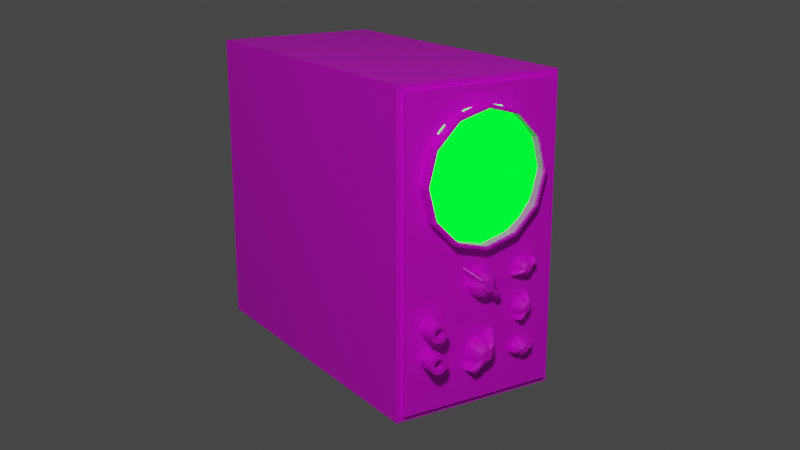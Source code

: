 # Source: scope.blend  (saved by Blender 3.1.7; exported with 4.5.12 LTS)
import bpy
from mathutils import Matrix  # noqa: F401  (used for matrix-valued properties, if any)

bpy.ops.wm.read_factory_settings(use_empty=True)
scene = bpy.context.scene
scene.name = 'Scene'

# ---- collections
col_collection = bpy.data.collections.new('Collection'); scene.collection.children.link(col_collection)
col_knob = bpy.data.collections.new('Knob'); scene.collection.children.link(col_knob)
col_plug = bpy.data.collections.new('Plug'); scene.collection.children.link(col_plug)

# ---- images (referenced by path relative to the original .blend; pixels are not part of the script)
import os
ASSET_DIR = os.environ.get("B2B_ASSET_DIR", "")  # directory of the original .blend (textures are referenced by path, not embedded)
HERE = os.path.dirname(os.path.abspath(__file__))  # packed textures are extracted next to this script under _unpacked/

def load_image(name, relpath, width, height, colorspace="sRGB"):
    """Load a texture the original file referenced (path relative to the .blend, or extracted next to this script)."""
    p = next((c for c in (os.path.join(HERE, relpath), os.path.join(ASSET_DIR, relpath)) if relpath and os.path.exists(c)), "")
    if p:
        img = bpy.data.images.load(p, check_existing=True)
        img.name = name
    else:  # same state as the original file: an image datablock whose file is absent (Cycles renders it pink)
        img = bpy.data.images.new(name, width, height)
        img.source = "FILE"
        img.filepath = "//" + (relpath or name)
    img.colorspace_settings.name = colorspace
    return img
img_scope_png = load_image('scope.png', 'scope.png', 1024, 1024, 'sRGB')
img_simple_lissajous_animation_ogv = load_image('Simple_Lissajous_Animation.ogv', '', 1024, 1024, 'sRGB')

# ---- materials (node trees are filled in below, after node groups)
mat_material_001 = bpy.data.materials.new('Material.001')
mat_material_002 = bpy.data.materials.new('Material.002')
mat_material_002.surface_render_method = 'BLENDED'
mat_material_002.blend_method = 'BLEND'

# ---- material node trees
mat_material_001.use_nodes = True; mat_material_001.node_tree.nodes.clear()
_N = mat_material_001.node_tree.nodes; _L = mat_material_001.node_tree.links
n0 = _N.new('ShaderNodeBsdfPrincipled'); n0.name = 'Principled BSDF'; n0.location = (10, 300)
n0.distribution = 'GGX'
n0.subsurface_method = 'RANDOM_WALK_SKIN'
n0.inputs[3].default_value = 1.45
n0.inputs[27].default_value = (0.0, 0.0, 0.0, 1.0)
n0.inputs[28].default_value = 1.0
n1 = _N.new('ShaderNodeOutputMaterial'); n1.name = 'Material Output'; n1.location = (300, 300)
n2 = _N.new('ShaderNodeTexImage'); n2.name = 'Image Texture'; n2.location = (-280, 280)
n2.image = img_scope_png
_L.new(n0.outputs[0], n1.inputs[0])
_L.new(n2.outputs[0], n0.inputs[0])
n1.is_active_output = True
mat_material_002.use_nodes = True; mat_material_002.node_tree.nodes.clear()
_N = mat_material_002.node_tree.nodes; _L = mat_material_002.node_tree.links
n0 = _N.new('ShaderNodeBsdfTransparent'); n0.name = 'Transparent BSDF'; n0.location = (-20, 227)
n1 = _N.new('ShaderNodeInvert'); n1.name = 'Invert'; n1.location = (719, 159)
n1.inputs[0].default_value = 0.0
n2 = _N.new('ShaderNodeOutputMaterial'); n2.name = 'Material Output'; n2.location = (1065, 270)
n3 = _N.new('ShaderNodeMixShader'); n3.name = 'Mix Shader'; n3.location = (842, 355)
n4 = _N.new('ShaderNodeValToRGB'); n4.name = 'ColorRamp'; n4.location = (377, 70)
n4.color_ramp.interpolation = 'CONSTANT'
while len(n4.color_ramp.elements) > 1: n4.color_ramp.elements.remove(n4.color_ramp.elements[-1])
n4.color_ramp.elements[0].position = 0.0; n4.color_ramp.elements[0].color = (0.0, 0.0, 0.0, 1.0)
_e = n4.color_ramp.elements.new(0.9182); _e.color = (1.0, 1.0, 1.0, 1.0)
n5 = _N.new('ShaderNodeEmission'); n5.name = 'Emission'; n5.location = (275, 376)
n5.inputs[0].default_value = (0.0, 1.0, 0.006099, 1.0)
n5.inputs[1].default_value = 5.0
n6 = _N.new('ShaderNodeTexImage'); n6.name = 'Image Texture'; n6.location = (-194, 58)
n6.image = img_simple_lissajous_animation_ogv
n6.extension = 'EXTEND'
_L.new(n0.outputs[0], n3.inputs[2])
_L.new(n6.outputs[0], n4.inputs[0])
_L.new(n4.outputs[0], n1.inputs[1])
_L.new(n1.outputs[0], n3.inputs[0])
_L.new(n3.outputs[0], n2.inputs[0])
_L.new(n5.outputs[0], n3.inputs[1])
n2.is_active_output = True

# ---- world
world_world = bpy.data.worlds.new('World'); scene.world = world_world
world_world.use_nodes = True; world_world.node_tree.nodes.clear()
_N = world_world.node_tree.nodes; _L = world_world.node_tree.links
n0 = _N.new('ShaderNodeOutputWorld'); n0.name = 'World Output'; n0.location = (300, 300)
n1 = _N.new('ShaderNodeBackground'); n1.name = 'Background'; n1.location = (10, 300)
n1.inputs[0].default_value = (0.05088, 0.05088, 0.05088, 1.0)
_L.new(n1.outputs[0], n0.inputs[0])
n0.is_active_output = True
world_world.color = (0.05088, 0.05088, 0.05088)
world_world.use_sun_shadow = False
world_world.sun_shadow_jitter_overblur = 0.0

# ---- cameras
cam_camera = bpy.data.cameras.new('Camera')
cam_camera.clip_end = 100.0
cam_camera.ortho_scale = 7.314

# ---- lights
light_light = bpy.data.lights.new('Light', 'POINT')
light_light.transmission_factor = 0.0
light_light.energy = 100.0
light_light.shadow_soft_size = 0.1
light_light.shadow_maximum_resolution = 0.006
light_light.use_absolute_resolution = True

# ---- meshes
me_cube_001 = bpy.data.meshes.new('Cube.001')
me_cube_001.from_pydata([(-0.09697, -0.2046, -0.1778), (-0.09697, -0.2046, 0.1778), (-0.09697, 0.2046, -0.1778), (-0.09697, 0.2046, 0.1778), (0.09697, -0.2046, -0.1778), (0.09697, -0.2046, 0.1778), (0.09697, 0.2046, -0.1778), (0.09697, 0.2046, 0.1778), (0.09895, -0.186, 0.1077), (0.1009, -0.188, 0.07983), (0.09895, -0.186, 0.05199), (0.06591, -0.1857, 0.1591), (0.07324, -0.1967, 0.1344), (0.07775, -0.2034, 0.1077), (0.07927, -0.2057, 0.07983), (0.07775, -0.2034, 0.05199), (0.07324, -0.1967, 0.02522), (0.06591, -0.1857, 0.0005563), (0.0454, -0.1967, 0.1591), (0.05045, -0.2089, 0.1344), (0.05355, -0.2164, 0.1077), (0.0546, -0.2189, 0.07983), (0.05355, -0.2164, 0.05199), (0.05045, -0.2089, 0.02522), (0.0454, -0.1967, 0.0005563), (0.02314, -0.2034, 0.1591), (0.02572, -0.2164, 0.1344), (0.0273, -0.2243, 0.1077), (0.02784, -0.227, 0.07983), (0.0273, -0.2243, 0.05199), (0.02572, -0.2164, 0.02522), (0.02314, -0.2034, 0.0005563), (6.124e-08, -0.2057, 0.1591), (6.55e-08, -0.2189, 0.1344), (5.274e-08, -0.227, 0.1077), (2.51e-08, -0.2298, 0.07983), (5.274e-08, -0.227, 0.05199), (4.636e-08, -0.2189, 0.02522), (5.699e-08, -0.2057, 0.0005563), (-0.02314, -0.2034, 0.1591), (-0.02572, -0.2164, 0.1344), (-0.0273, -0.2243, 0.1077), (-0.02784, -0.227, 0.07983), (-0.0273, -0.2243, 0.05199), (-0.02572, -0.2164, 0.02522), (-0.02314, -0.2034, 0.0005563), (-0.0454, -0.1967, 0.1591), (-0.05045, -0.2089, 0.1344), (-0.05355, -0.2164, 0.1077), (-0.0546, -0.2189, 0.07983), (-0.05355, -0.2164, 0.05199), (-0.05045, -0.2089, 0.02522), (-0.0454, -0.1967, 0.0005563), (-0.06591, -0.1857, 0.1591), (-0.07324, -0.1967, 0.1344), (-0.07775, -0.2034, 0.1077), (-0.07927, -0.2057, 0.07983), (-0.07775, -0.2034, 0.05199), (-0.07324, -0.1967, 0.02522), (-0.06591, -0.1857, 0.0005563), (-0.09895, -0.186, 0.1077), (-0.1009, -0.188, 0.07983), (-0.09895, -0.186, 0.05199), (-0.104, -0.2046, -0.1849), (-0.104, -0.2046, 0.1849), (-0.104, 0.2046, 0.1849), (-0.104, 0.2046, -0.1849), (0.104, 0.2046, -0.1849), (0.104, 0.2046, 0.1849), (0.104, -0.2046, 0.1849), (0.104, -0.2046, -0.1849), (-0.09697, -0.2092, -0.1778), (-0.09697, -0.2092, 0.1778), (-0.09697, 0.2092, 0.1778), (-0.09697, 0.2092, -0.1778), (0.09697, 0.2092, -0.1778), (0.09697, 0.2092, 0.1778), (0.09697, -0.2092, 0.1778), (0.09697, -0.2092, -0.1778), (-6.814e-11, -0.2018, 0.1587), (0.03993, -0.2018, 0.148), (0.06915, -0.2018, 0.1188), (0.07985, -0.2018, 0.07886), (0.06915, -0.2018, 0.03893), (0.03993, -0.2018, 0.009706), (-7.049e-09, -0.2018, -0.0009918), (-0.03993, -0.2018, 0.009706), (-0.06915, -0.2018, 0.03893), (-0.07985, -0.2018, 0.07886), (-0.06915, -0.2018, 0.1188), (-0.03993, -0.2018, 0.148), (0.03741, -0.2018, 0.1437), (-3.009e-10, -0.2018, 0.1537), (0.0648, -0.2018, 0.1163), (0.07482, -0.2018, 0.07886), (0.0648, -0.2018, 0.04145), (0.03741, -0.2018, 0.01406), (-6.738e-09, -0.2018, 0.004038), (-0.03741, -0.2018, 0.01406), (-0.0648, -0.2018, 0.04145), (-0.07482, -0.2018, 0.07886), (-0.0648, -0.2018, 0.1163), (-0.03741, -0.2018, 0.1437), (0.0378, -0.221, 0.1443), (-2.522e-10, -0.221, 0.1545), (0.06548, -0.221, 0.1167), (0.07561, -0.221, 0.07886), (0.06548, -0.221, 0.04105), (0.0378, -0.221, 0.01338), (-6.799e-09, -0.221, 0.003249), (-0.0378, -0.221, 0.01338), (-0.06548, -0.221, 0.04105), (-0.07561, -0.221, 0.07886), (-0.06548, -0.221, 0.1167), (-0.0378, -0.221, 0.1443), (0.03953, -0.221, 0.1473), (-1.168e-10, -0.221, 0.1579), (0.06847, -0.221, 0.1184), (0.07906, -0.221, 0.07886), (0.06847, -0.221, 0.03933), (0.03953, -0.221, 0.01039), (-6.988e-09, -0.221, -0.0002025), (-0.03953, -0.221, 0.01039), (-0.06847, -0.221, 0.03933), (-0.07906, -0.221, 0.07886), (-0.06847, -0.221, 0.1184), (-0.03953, -0.221, 0.1473), (0.03741, -0.221, 0.1437), (-3.009e-10, -0.221, 0.1537), (0.0648, -0.221, 0.1163), (0.07482, -0.221, 0.07886), (0.0648, -0.221, 0.04145), (0.03741, -0.221, 0.01406), (-6.738e-09, -0.221, 0.004038), (-0.03741, -0.221, 0.01406), (-0.0648, -0.221, 0.04145), (-0.07482, -0.221, 0.07886), (-0.0648, -0.221, 0.1163), (-0.03741, -0.221, 0.1437), (0.03993, -0.221, 0.148), (-6.814e-11, -0.221, 0.1587), (0.06915, -0.221, 0.1188), (0.07985, -0.221, 0.07886), (0.06915, -0.221, 0.03893), (0.03993, -0.221, 0.009706), (-7.049e-09, -0.221, -0.0009918), (-0.03993, -0.221, 0.009706), (-0.06915, -0.221, 0.03893), (-0.07985, -0.221, 0.07886), (-0.06915, -0.221, 0.1188), (-0.03993, -0.221, 0.148), (-1.168e-10, -0.2225, 0.1579), (-2.522e-10, -0.2225, 0.1545), (0.0378, -0.2225, 0.1443), (0.03953, -0.2225, 0.1473), (0.06548, -0.2225, 0.1167), (0.06847, -0.2225, 0.1184), (0.07561, -0.2225, 0.07886), (0.07906, -0.2225, 0.07886), (0.06548, -0.2225, 0.04105), (0.06847, -0.2225, 0.03933), (0.0378, -0.2225, 0.01338), (0.03953, -0.2225, 0.01039), (-6.799e-09, -0.2225, 0.003249), (-6.988e-09, -0.2225, -0.0002025), (-0.0378, -0.2225, 0.01338), (-0.03953, -0.2225, 0.01039), (-0.06548, -0.2225, 0.04105), (-0.06847, -0.2225, 0.03933), (-0.07561, -0.2225, 0.07886), (-0.07906, -0.2225, 0.07886), (-0.06548, -0.2225, 0.1167), (-0.06847, -0.2225, 0.1184), (-0.0378, -0.2225, 0.1443), (-0.03953, -0.2225, 0.1473), (0.01509, -0.2019, -0.03059), (0.005594, -0.2277, -0.03661), (0.01785, -0.2019, -0.03941), (0.00662, -0.2277, -0.03988), (0.01584, -0.2019, -0.04844), (0.005872, -0.2277, -0.04323), (0.009576, -0.2019, -0.05525), (0.003551, -0.2277, -0.04576), (0.0007498, -0.2019, -0.05802), (0.0002781, -0.2277, -0.04678), (-0.008277, -0.2019, -0.056), (-0.003069, -0.2277, -0.04604), (-0.01509, -0.2019, -0.04974), (-0.005594, -0.2277, -0.04371), (-0.01785, -0.2019, -0.04091), (-0.00662, -0.2277, -0.04044), (-0.01584, -0.2019, -0.03189), (-0.005872, -0.2277, -0.03709), (-0.009576, -0.2019, -0.02508), (-0.003551, -0.2277, -0.03457), (-0.0007498, -0.2019, -0.02231), (-0.0002781, -0.2277, -0.03354), (0.008277, -0.2019, -0.02433), (0.003069, -0.2277, -0.03429), (0.01504, -0.2084, -0.03061), (0.01359, -0.2161, -0.03154), (0.01139, -0.2228, -0.03293), (0.01348, -0.2228, -0.0396), (0.01608, -0.2161, -0.03949), (0.0178, -0.2084, -0.03942), (0.01196, -0.2228, -0.04641), (0.01427, -0.2161, -0.04762), (0.01579, -0.2084, -0.04842), (0.007232, -0.2228, -0.05156), (0.008627, -0.2161, -0.05375), (0.009549, -0.2084, -0.05521), (0.0005663, -0.2228, -0.05365), (0.0006755, -0.2161, -0.05625), (0.0007477, -0.2084, -0.05797), (-0.006251, -0.2228, -0.05212), (-0.007457, -0.2161, -0.05443), (-0.008254, -0.2084, -0.05595), (-0.01139, -0.2228, -0.04739), (-0.01359, -0.2161, -0.04879), (-0.01504, -0.2084, -0.04971), (-0.01348, -0.2228, -0.04073), (-0.01608, -0.2161, -0.04084), (-0.0178, -0.2084, -0.04091), (-0.01196, -0.2228, -0.03391), (-0.01427, -0.2161, -0.03271), (-0.01579, -0.2084, -0.03191), (-0.007232, -0.2228, -0.02877), (-0.008627, -0.2161, -0.02657), (-0.009549, -0.2084, -0.02512), (-0.0005663, -0.2228, -0.02668), (-0.0006755, -0.2161, -0.02408), (-0.0007477, -0.2084, -0.02236), (0.006251, -0.2228, -0.0282), (0.007457, -0.2161, -0.0259), (0.008254, -0.2084, -0.02437), (0.01183, -0.2268, -0.05337), (0.01416, -0.2268, -0.05085), (-0.008798, -0.2277, -0.03088), (-0.009984, -0.2277, -0.03217), (0.02028, -0.2228, -0.05406), (0.02182, -0.2161, -0.05457), (0.02343, -0.2084, -0.05544), (0.01555, -0.2228, -0.0592), (0.01618, -0.2161, -0.0607), (0.01719, -0.2084, -0.06223), (-0.01396, -0.2228, -0.02835), (-0.01908, -0.2161, -0.02383), (-0.02295, -0.2084, -0.02041), (-0.01294, -0.2228, -0.02724), (-0.01787, -0.2161, -0.02251), (-0.02161, -0.2084, -0.01895), (0.01044, -0.2019, -0.1351), (0.003872, -0.2277, -0.126), (0.001791, -0.2019, -0.1384), (0.0006641, -0.2277, -0.1272), (-0.007338, -0.2019, -0.1369), (-0.002721, -0.2277, -0.1266), (-0.0145, -0.2019, -0.131), (-0.005377, -0.2277, -0.1245), (-0.01778, -0.2019, -0.1224), (-0.006593, -0.2277, -0.1213), (-0.01629, -0.2019, -0.1133), (-0.006042, -0.2277, -0.1179), (-0.01044, -0.2019, -0.1061), (-0.003872, -0.2277, -0.1152), (-0.001791, -0.2019, -0.1028), (-0.0006642, -0.2277, -0.114), (0.007338, -0.2019, -0.1043), (0.002721, -0.2277, -0.1146), (0.0145, -0.2019, -0.1102), (0.005377, -0.2277, -0.1167), (0.01778, -0.2019, -0.1188), (0.006593, -0.2277, -0.1199), (0.01629, -0.2019, -0.1279), (0.006042, -0.2277, -0.1233), (0.01041, -0.2084, -0.1351), (0.009406, -0.2161, -0.1337), (0.007885, -0.2228, -0.1315), (0.001353, -0.2228, -0.134), (0.001613, -0.2161, -0.1366), (0.001786, -0.2084, -0.1383), (-0.005542, -0.2228, -0.1329), (-0.006611, -0.2161, -0.1353), (-0.007317, -0.2084, -0.1368), (-0.01095, -0.2228, -0.1285), (-0.01306, -0.2161, -0.13), (-0.01446, -0.2084, -0.131), (-0.01343, -0.2228, -0.1219), (-0.01602, -0.2161, -0.1222), (-0.01773, -0.2084, -0.1224), (-0.0123, -0.2228, -0.1151), (-0.01468, -0.2161, -0.114), (-0.01625, -0.2084, -0.1133), (-0.007885, -0.2228, -0.1096), (-0.009406, -0.2161, -0.1075), (-0.01041, -0.2084, -0.1061), (-0.001353, -0.2228, -0.1072), (-0.001614, -0.2161, -0.1046), (-0.001786, -0.2084, -0.1029), (0.005542, -0.2228, -0.1083), (0.006611, -0.2161, -0.1059), (0.007317, -0.2084, -0.1043), (0.01095, -0.2228, -0.1127), (0.01306, -0.2161, -0.1112), (0.01446, -0.2084, -0.1102), (0.01343, -0.2228, -0.1192), (0.01602, -0.2161, -0.119), (0.01773, -0.2084, -0.1188), (0.0123, -0.2228, -0.1261), (0.01468, -0.2161, -0.1272), (0.01625, -0.2084, -0.1279), (-0.0125, -0.2268, -0.1332), (-0.00984, -0.2268, -0.1353), (0.008749, -0.2277, -0.1113), (0.007392, -0.2277, -0.1102), (-0.01269, -0.2228, -0.1416), (-0.0131, -0.2161, -0.1432), (-0.01388, -0.2084, -0.1449), (-0.0181, -0.2228, -0.1372), (-0.01956, -0.2161, -0.1379), (-0.02103, -0.2084, -0.139), (0.01098, -0.2228, -0.106), (0.01519, -0.2161, -0.1006), (0.01838, -0.2084, -0.09653), (0.01214, -0.2228, -0.1069), (0.01657, -0.2161, -0.1017), (0.01992, -0.2084, -0.09778), (0.05529, -0.2068, -0.02087), (0.05678, -0.2228, -0.02766), (0.061, -0.2068, -0.02112), (0.0589, -0.2228, -0.02775), (0.06582, -0.2068, -0.0242), (0.06069, -0.2228, -0.02889), (0.06845, -0.2068, -0.02928), (0.06167, -0.2228, -0.03077), (0.0682, -0.2068, -0.03499), (0.06157, -0.2228, -0.03289), (0.06512, -0.2068, -0.03981), (0.06043, -0.2228, -0.03468), (0.06004, -0.2068, -0.04245), (0.05855, -0.2228, -0.03566), (0.05433, -0.2068, -0.04219), (0.05643, -0.2228, -0.03556), (0.04951, -0.2068, -0.03911), (0.05464, -0.2228, -0.03442), (0.04688, -0.2068, -0.03404), (0.05367, -0.2228, -0.03254), (0.04713, -0.2068, -0.02832), (0.05376, -0.2228, -0.03042), (0.05021, -0.2068, -0.0235), (0.0549, -0.2228, -0.02863), (0.05529, -0.2108, -0.0209), (0.05552, -0.2156, -0.02194), (0.05587, -0.2197, -0.02351), (0.06018, -0.2197, -0.0237), (0.06067, -0.2156, -0.02217), (0.06099, -0.2108, -0.02115), (0.06382, -0.2197, -0.02603), (0.06501, -0.2156, -0.02494), (0.0658, -0.2108, -0.02422), (0.06581, -0.2197, -0.02986), (0.06739, -0.2156, -0.02951), (0.06842, -0.2108, -0.02928), (0.06562, -0.2197, -0.03418), (0.06715, -0.2156, -0.03466), (0.06817, -0.2108, -0.03498), (0.0633, -0.2197, -0.03782), (0.06438, -0.2156, -0.039), (0.0651, -0.2108, -0.03979), (0.05946, -0.2197, -0.03981), (0.05981, -0.2156, -0.04138), (0.06004, -0.2108, -0.04242), (0.05515, -0.2197, -0.03961), (0.05466, -0.2156, -0.04115), (0.05434, -0.2108, -0.04216), (0.05151, -0.2197, -0.03729), (0.05032, -0.2156, -0.03837), (0.04954, -0.2108, -0.03909), (0.04952, -0.2197, -0.03345), (0.04795, -0.2156, -0.0338), (0.04691, -0.2108, -0.03403), (0.04971, -0.2197, -0.02914), (0.04818, -0.2156, -0.02865), (0.04716, -0.2108, -0.02833), (0.05204, -0.2197, -0.0255), (0.05095, -0.2156, -0.02431), (0.05023, -0.2108, -0.02353), (0.06784, -0.2222, -0.02757), (0.06686, -0.2222, -0.02569), (0.05042, -0.2228, -0.03481), (0.05092, -0.2228, -0.03577), (0.07002, -0.2197, -0.02281), (0.07064, -0.2156, -0.02202), (0.07149, -0.2108, -0.02127), (0.07201, -0.2197, -0.02664), (0.07302, -0.2156, -0.02659), (0.07412, -0.2108, -0.02633), (0.04785, -0.2197, -0.03727), (0.04415, -0.2156, -0.0393), (0.04134, -0.2108, -0.04082), (0.04742, -0.2197, -0.03645), (0.04364, -0.2156, -0.03832), (0.04077, -0.2108, -0.03974), (0.0666, -0.2068, -0.08529), (0.06098, -0.2228, -0.08121), (0.06216, -0.2068, -0.08889), (0.05933, -0.2228, -0.08254), (0.05651, -0.2068, -0.08979), (0.05724, -0.2228, -0.08287), (0.05117, -0.2068, -0.08774), (0.05526, -0.2228, -0.08211), (0.04757, -0.2068, -0.08329), (0.05392, -0.2228, -0.08047), (0.04668, -0.2068, -0.07764), (0.05359, -0.2228, -0.07837), (0.04873, -0.2068, -0.0723), (0.05435, -0.2228, -0.07639), (0.05317, -0.2068, -0.06871), (0.056, -0.2228, -0.07506), (0.05882, -0.2068, -0.06781), (0.05809, -0.2228, -0.07472), (0.06416, -0.2068, -0.06986), (0.06007, -0.2228, -0.07548), (0.06776, -0.2068, -0.07431), (0.06141, -0.2228, -0.07713), (0.06865, -0.2068, -0.07995), (0.06174, -0.2228, -0.07923), (0.06658, -0.2108, -0.08527), (0.06572, -0.2156, -0.08465), (0.06442, -0.2197, -0.0837), (0.06106, -0.2197, -0.08642), (0.06171, -0.2156, -0.08789), (0.06215, -0.2108, -0.08886), (0.05679, -0.2197, -0.0871), (0.05663, -0.2156, -0.0887), (0.05651, -0.2108, -0.08976), (0.05276, -0.2197, -0.08555), (0.05182, -0.2156, -0.08685), (0.05119, -0.2108, -0.08771), (0.05004, -0.2197, -0.08219), (0.04857, -0.2156, -0.08285), (0.0476, -0.2108, -0.08328), (0.04937, -0.2197, -0.07793), (0.04777, -0.2156, -0.07776), (0.04671, -0.2108, -0.07765), (0.05092, -0.2197, -0.07389), (0.04961, -0.2156, -0.07295), (0.04875, -0.2108, -0.07232), (0.05427, -0.2197, -0.07118), (0.05362, -0.2156, -0.06971), (0.05319, -0.2108, -0.06873), (0.05854, -0.2197, -0.0705), (0.05871, -0.2156, -0.0689), (0.05882, -0.2108, -0.06784), (0.06257, -0.2197, -0.07205), (0.06352, -0.2156, -0.07075), (0.06414, -0.2108, -0.06989), (0.06529, -0.2197, -0.07541), (0.06676, -0.2156, -0.07475), (0.06773, -0.2108, -0.07432), (0.06596, -0.2197, -0.07967), (0.06756, -0.2156, -0.07984), (0.06862, -0.2108, -0.07995), (0.05276, -0.2222, -0.08861), (0.05474, -0.2222, -0.08937), (0.061, -0.2228, -0.07163), (0.05999, -0.2228, -0.07124), (0.05429, -0.2197, -0.09362), (0.05435, -0.2156, -0.09462), (0.05421, -0.2108, -0.09575), (0.05026, -0.2197, -0.09207), (0.04954, -0.2156, -0.09277), (0.04889, -0.2108, -0.0937), (0.06128, -0.2197, -0.06809), (0.06271, -0.2156, -0.06411), (0.0638, -0.2108, -0.06111), (0.06215, -0.2197, -0.06842), (0.06374, -0.2156, -0.06451), (0.06495, -0.2108, -0.06155), (0.0553, -0.2068, -0.1385), (0.05679, -0.2228, -0.1317), (0.05022, -0.2068, -0.1358), (0.05491, -0.2228, -0.1307), (0.04714, -0.2068, -0.131), (0.05376, -0.2228, -0.1289), (0.04687, -0.2068, -0.1253), (0.05366, -0.2228, -0.1268), (0.0495, -0.2068, -0.1202), (0.05464, -0.2228, -0.1249), (0.05432, -0.2068, -0.1171), (0.05642, -0.2228, -0.1238), (0.06003, -0.2068, -0.1169), (0.05854, -0.2228, -0.1237), (0.06511, -0.2068, -0.1195), (0.06043, -0.2228, -0.1246), (0.06819, -0.2068, -0.1243), (0.06157, -0.2228, -0.1264), (0.06846, -0.2068, -0.13), (0.06167, -0.2228, -0.1285), (0.06583, -0.2068, -0.1351), (0.06069, -0.2228, -0.1304), (0.06101, -0.2068, -0.1382), (0.05891, -0.2228, -0.1316), (0.05531, -0.2108, -0.1384), (0.05553, -0.2156, -0.1374), (0.05588, -0.2197, -0.1358), (0.05204, -0.2197, -0.1338), (0.05096, -0.2156, -0.135), (0.05024, -0.2108, -0.1358), (0.04971, -0.2197, -0.1302), (0.04818, -0.2156, -0.1307), (0.04717, -0.2108, -0.131), (0.04952, -0.2197, -0.1259), (0.04794, -0.2156, -0.1255), (0.0469, -0.2108, -0.1253), (0.0515, -0.2197, -0.122), (0.05031, -0.2156, -0.121), (0.04953, -0.2108, -0.1202), (0.05514, -0.2197, -0.1197), (0.05465, -0.2156, -0.1182), (0.05433, -0.2108, -0.1172), (0.05945, -0.2197, -0.1195), (0.0598, -0.2156, -0.1179), (0.06002, -0.2108, -0.1169), (0.06329, -0.2197, -0.1215), (0.06437, -0.2156, -0.1203), (0.06509, -0.2108, -0.1195), (0.06562, -0.2197, -0.1251), (0.06715, -0.2156, -0.1247), (0.06816, -0.2108, -0.1243), (0.06582, -0.2197, -0.1295), (0.06739, -0.2156, -0.1298), (0.06843, -0.2108, -0.13), (0.06383, -0.2197, -0.1333), (0.06502, -0.2156, -0.1344), (0.06581, -0.2108, -0.1351), (0.06019, -0.2197, -0.1356), (0.06068, -0.2156, -0.1372), (0.061, -0.2108, -0.1382), (0.04671, -0.2222, -0.1271), (0.04681, -0.2222, -0.1292), (0.06557, -0.2228, -0.1278), (0.06552, -0.2228, -0.1268), (0.04274, -0.2197, -0.1305), (0.04184, -0.2156, -0.131), (0.04076, -0.2108, -0.1313), (0.04254, -0.2197, -0.1262), (0.04161, -0.2156, -0.1258), (0.04049, -0.2108, -0.1256), (0.06893, -0.2197, -0.1267), (0.07314, -0.2156, -0.1264), (0.07633, -0.2108, -0.1262), (0.06897, -0.2197, -0.1276), (0.07319, -0.2156, -0.1275), (0.07639, -0.2108, -0.1274), (-0.06695, -0.1927, -0.1036), (-0.06695, -0.2316, -0.1087), (-0.0613, -0.1927, -0.1051), (-0.06382, -0.2316, -0.1095), (-0.05717, -0.1927, -0.1093), (-0.06154, -0.2316, -0.1118), (-0.05566, -0.1927, -0.1149), (-0.0607, -0.2316, -0.1149), (-0.05717, -0.1927, -0.1206), (-0.06154, -0.2316, -0.118), (-0.0613, -0.1927, -0.1247), (-0.06382, -0.2316, -0.1203), (-0.06695, -0.1927, -0.1262), (-0.06695, -0.2316, -0.1212), (-0.07259, -0.1927, -0.1247), (-0.07007, -0.2316, -0.1203), (-0.07672, -0.1927, -0.1206), (-0.07236, -0.2316, -0.118), (-0.07824, -0.1927, -0.1149), (-0.0732, -0.2316, -0.1149), (-0.07672, -0.1927, -0.1093), (-0.07236, -0.2316, -0.1118), (-0.07259, -0.1927, -0.1051), (-0.07007, -0.2316, -0.1095), (-0.0613, -0.2316, -0.1051), (-0.06695, -0.2316, -0.1036), (-0.05717, -0.2316, -0.1093), (-0.05566, -0.2316, -0.1149), (-0.05717, -0.2316, -0.1206), (-0.0613, -0.2316, -0.1247), (-0.06695, -0.2316, -0.1262), (-0.07259, -0.2316, -0.1247), (-0.07672, -0.2316, -0.1206), (-0.07824, -0.2316, -0.1149), (-0.07672, -0.2316, -0.1093), (-0.07259, -0.2316, -0.1051), (-0.06382, -0.2113, -0.1095), (-0.06695, -0.2113, -0.1087), (-0.06154, -0.2113, -0.1118), (-0.0607, -0.2113, -0.1149), (-0.06154, -0.2113, -0.118), (-0.06382, -0.2113, -0.1203), (-0.06695, -0.2113, -0.1212), (-0.07007, -0.2113, -0.1203), (-0.07236, -0.2113, -0.118), (-0.0732, -0.2113, -0.1149), (-0.07236, -0.2113, -0.1118), (-0.07007, -0.2113, -0.1095), (-0.06695, -0.1927, -0.06792), (-0.06695, -0.2316, -0.07297), (-0.0613, -0.1927, -0.06944), (-0.06382, -0.2316, -0.0738), (-0.05717, -0.1927, -0.07357), (-0.06154, -0.2316, -0.07609), (-0.05566, -0.1927, -0.07921), (-0.0607, -0.2316, -0.07921), (-0.05717, -0.1927, -0.08486), (-0.06154, -0.2316, -0.08234), (-0.0613, -0.1927, -0.08899), (-0.06382, -0.2316, -0.08463), (-0.06695, -0.1927, -0.0905), (-0.06695, -0.2316, -0.08546), (-0.07259, -0.1927, -0.08899), (-0.07007, -0.2316, -0.08463), (-0.07672, -0.1927, -0.08486), (-0.07236, -0.2316, -0.08234), (-0.07824, -0.1927, -0.07921), (-0.0732, -0.2316, -0.07921), (-0.07672, -0.1927, -0.07357), (-0.07236, -0.2316, -0.07609), (-0.07259, -0.1927, -0.06944), (-0.07007, -0.2316, -0.0738), (-0.0613, -0.2316, -0.06944), (-0.06695, -0.2316, -0.06792), (-0.05717, -0.2316, -0.07357), (-0.05566, -0.2316, -0.07921), (-0.05717, -0.2316, -0.08486), (-0.0613, -0.2316, -0.08899), (-0.06695, -0.2316, -0.0905), (-0.07259, -0.2316, -0.08899), (-0.07672, -0.2316, -0.08486), (-0.07824, -0.2316, -0.07921), (-0.07672, -0.2316, -0.07357), (-0.07259, -0.2316, -0.06944), (-0.06382, -0.2113, -0.0738), (-0.06695, -0.2113, -0.07297), (-0.06154, -0.2113, -0.07609), (-0.0607, -0.2113, -0.07921), (-0.06154, -0.2113, -0.08234), (-0.06382, -0.2113, -0.08463), (-0.06695, -0.2113, -0.08546), (-0.07007, -0.2113, -0.08463), (-0.07236, -0.2113, -0.08234), (-0.0732, -0.2113, -0.07921), (-0.07236, -0.2113, -0.07609), (-0.07007, -0.2113, -0.0738)], [], [(63, 64, 65, 66), (4, 5, 77, 78), (67, 68, 69, 70), (5, 1, 72, 77), (66, 67, 70, 63), (68, 65, 64, 69), (9, 8, 13, 14), (10, 9, 14, 15), (13, 12, 19, 20), (14, 13, 20, 21), (15, 14, 21, 22), (16, 15, 22, 23), (17, 16, 23, 24), (12, 11, 18, 19), (24, 23, 30, 31), (19, 18, 25, 26), (20, 19, 26, 27), (21, 20, 27, 28), (22, 21, 28, 29), (23, 22, 29, 30), (27, 26, 33, 34), (28, 27, 34, 35), (29, 28, 35, 36), (30, 29, 36, 37), (31, 30, 37, 38), (26, 25, 32, 33), (38, 37, 44, 45), (33, 32, 39, 40), (34, 33, 40, 41), (35, 34, 41, 42), (36, 35, 42, 43), (37, 36, 43, 44), (42, 41, 48, 49), (43, 42, 49, 50), (44, 43, 50, 51), (45, 44, 51, 52), (40, 39, 46, 47), (41, 40, 47, 48), (47, 46, 53, 54), (48, 47, 54, 55), (49, 48, 55, 56), (50, 49, 56, 57), (51, 50, 57, 58), (52, 51, 58, 59), (56, 55, 60, 61), (57, 56, 61, 62), (0, 1, 64, 63), (3, 2, 66, 65), (2, 6, 67, 66), (7, 3, 65, 68), (6, 7, 68, 67), (5, 4, 70, 69), (4, 0, 63, 70), (1, 5, 69, 64), (74, 73, 76, 75), (78, 77, 72, 71), (3, 7, 76, 73), (2, 3, 73, 74), (0, 4, 78, 71), (7, 6, 75, 76), (6, 2, 74, 75), (1, 0, 71, 72), (107, 108, 161, 159), (92, 79, 80, 91), (91, 80, 81, 93), (93, 81, 82, 94), (94, 82, 83, 95), (95, 83, 84, 96), (96, 84, 85, 97), (97, 85, 86, 98), (98, 86, 87, 99), (99, 87, 88, 100), (100, 88, 89, 101), (101, 89, 90, 102), (102, 90, 79, 92), (114, 104, 152, 173), (122, 121, 164, 166), (106, 107, 159, 157), (113, 114, 173, 171), (121, 120, 162, 164), (105, 106, 157, 155), (112, 113, 171, 169), (120, 119, 160, 162), (103, 105, 155, 153), (116, 126, 174, 151), (111, 112, 169, 167), (87, 86, 146, 147), (80, 79, 140, 139), (96, 97, 133, 132), (88, 87, 147, 148), (81, 80, 139, 141), (97, 98, 134, 133), (89, 88, 148, 149), (82, 81, 141, 142), (98, 99, 135, 134), (90, 89, 149, 150), (92, 91, 127, 128), (83, 82, 142, 143), (99, 100, 136, 135), (79, 90, 150, 140), (91, 93, 129, 127), (84, 83, 143, 144), (100, 101, 137, 136), (93, 94, 130, 129), (85, 84, 144, 145), (101, 102, 138, 137), (94, 95, 131, 130), (86, 85, 145, 146), (102, 92, 128, 138), (95, 96, 132, 131), (103, 104, 128, 127), (105, 103, 127, 129), (106, 105, 129, 130), (107, 106, 130, 131), (108, 107, 131, 132), (109, 108, 132, 133), (110, 109, 133, 134), (111, 110, 134, 135), (112, 111, 135, 136), (113, 112, 136, 137), (114, 113, 137, 138), (104, 114, 138, 128), (116, 115, 139, 140), (115, 117, 141, 139), (117, 118, 142, 141), (118, 119, 143, 142), (119, 120, 144, 143), (120, 121, 145, 144), (121, 122, 146, 145), (122, 123, 147, 146), (123, 124, 148, 147), (124, 125, 149, 148), (125, 126, 150, 149), (126, 116, 140, 150), (152, 153, 154, 151), (153, 155, 156, 154), (155, 157, 158, 156), (157, 159, 160, 158), (159, 161, 162, 160), (161, 163, 164, 162), (163, 165, 166, 164), (165, 167, 168, 166), (167, 169, 170, 168), (169, 171, 172, 170), (171, 173, 174, 172), (173, 152, 151, 174), (123, 122, 166, 168), (115, 116, 151, 154), (108, 109, 163, 161), (124, 123, 168, 170), (117, 115, 154, 156), (109, 110, 165, 163), (125, 124, 170, 172), (118, 117, 156, 158), (110, 111, 167, 165), (126, 125, 172, 174), (104, 103, 153, 152), (119, 118, 158, 160), (201, 176, 178, 202), (202, 178, 180, 205), (182, 208, 242, 235), (208, 182, 184, 211), (211, 184, 186, 214), (214, 186, 188, 217), (217, 188, 190, 220), (220, 190, 192, 223), (180, 182, 235, 236), (226, 194, 196, 229), (178, 176, 198, 196, 194, 192, 190, 188, 186, 184, 182, 180), (229, 196, 198, 232), (232, 198, 176, 201), (175, 177, 179, 181, 183, 185, 187, 189, 191, 193, 195, 197), (197, 234, 199, 175), (234, 233, 200, 199), (233, 232, 201, 200), (195, 231, 234, 197), (231, 230, 233, 234), (230, 229, 232, 233), (193, 228, 231, 195), (228, 227, 230, 231), (227, 226, 229, 230), (191, 225, 228, 193), (207, 206, 240, 241), (228, 225, 247, 250), (189, 222, 225, 191), (222, 221, 224, 225), (221, 220, 223, 224), (187, 219, 222, 189), (219, 218, 221, 222), (218, 217, 220, 221), (185, 216, 219, 187), (216, 215, 218, 219), (215, 214, 217, 218), (183, 213, 216, 185), (213, 212, 215, 216), (212, 211, 214, 215), (181, 210, 213, 183), (210, 209, 212, 213), (209, 208, 211, 212), (179, 207, 210, 181), (177, 204, 207, 179), (204, 203, 206, 207), (203, 202, 205, 206), (175, 199, 204, 177), (199, 200, 203, 204), (200, 201, 202, 203), (206, 205, 239, 240), (227, 228, 250, 249), (239, 236, 235, 242), (245, 238, 237, 248), (247, 246, 249, 250), (246, 245, 248, 249), (241, 240, 243, 244), (240, 239, 242, 243), (223, 192, 238, 245), (208, 209, 243, 242), (224, 223, 245, 246), (209, 210, 244, 243), (210, 207, 241, 244), (225, 224, 246, 247), (192, 194, 237, 238), (194, 226, 248, 237), (226, 227, 249, 248), (205, 180, 236, 239), (277, 252, 254, 278), (278, 254, 256, 281), (258, 284, 318, 311), (284, 258, 260, 287), (287, 260, 262, 290), (290, 262, 264, 293), (293, 264, 266, 296), (296, 266, 268, 299), (256, 258, 311, 312), (302, 270, 272, 305), (254, 252, 274, 272, 270, 268, 266, 264, 262, 260, 258, 256), (305, 272, 274, 308), (308, 274, 252, 277), (251, 253, 255, 257, 259, 261, 263, 265, 267, 269, 271, 273), (273, 310, 275, 251), (310, 309, 276, 275), (309, 308, 277, 276), (271, 307, 310, 273), (307, 306, 309, 310), (306, 305, 308, 309), (269, 304, 307, 271), (304, 303, 306, 307), (303, 302, 305, 306), (267, 301, 304, 269), (283, 282, 316, 317), (304, 301, 323, 326), (265, 298, 301, 267), (298, 297, 300, 301), (297, 296, 299, 300), (263, 295, 298, 265), (295, 294, 297, 298), (294, 293, 296, 297), (261, 292, 295, 263), (292, 291, 294, 295), (291, 290, 293, 294), (259, 289, 292, 261), (289, 288, 291, 292), (288, 287, 290, 291), (257, 286, 289, 259), (286, 285, 288, 289), (285, 284, 287, 288), (255, 283, 286, 257), (253, 280, 283, 255), (280, 279, 282, 283), (279, 278, 281, 282), (251, 275, 280, 253), (275, 276, 279, 280), (276, 277, 278, 279), (282, 281, 315, 316), (303, 304, 326, 325), (315, 312, 311, 318), (321, 314, 313, 324), (323, 322, 325, 326), (322, 321, 324, 325), (317, 316, 319, 320), (316, 315, 318, 319), (299, 268, 314, 321), (284, 285, 319, 318), (300, 299, 321, 322), (285, 286, 320, 319), (286, 283, 317, 320), (301, 300, 322, 323), (268, 270, 313, 314), (270, 302, 324, 313), (302, 303, 325, 324), (281, 256, 312, 315), (353, 328, 330, 354), (354, 330, 332, 357), (334, 360, 394, 387), (360, 334, 336, 363), (363, 336, 338, 366), (366, 338, 340, 369), (369, 340, 342, 372), (372, 342, 344, 375), (332, 334, 387, 388), (378, 346, 348, 381), (330, 328, 350, 348, 346, 344, 342, 340, 338, 336, 334, 332), (381, 348, 350, 384), (384, 350, 328, 353), (327, 329, 331, 333, 335, 337, 339, 341, 343, 345, 347, 349), (349, 386, 351, 327), (386, 385, 352, 351), (385, 384, 353, 352), (347, 383, 386, 349), (383, 382, 385, 386), (382, 381, 384, 385), (345, 380, 383, 347), (380, 379, 382, 383), (379, 378, 381, 382), (343, 377, 380, 345), (359, 358, 392, 393), (380, 377, 399, 402), (341, 374, 377, 343), (374, 373, 376, 377), (373, 372, 375, 376), (339, 371, 374, 341), (371, 370, 373, 374), (370, 369, 372, 373), (337, 368, 371, 339), (368, 367, 370, 371), (367, 366, 369, 370), (335, 365, 368, 337), (365, 364, 367, 368), (364, 363, 366, 367), (333, 362, 365, 335), (362, 361, 364, 365), (361, 360, 363, 364), (331, 359, 362, 333), (329, 356, 359, 331), (356, 355, 358, 359), (355, 354, 357, 358), (327, 351, 356, 329), (351, 352, 355, 356), (352, 353, 354, 355), (358, 357, 391, 392), (379, 380, 402, 401), (391, 388, 387, 394), (397, 390, 389, 400), (399, 398, 401, 402), (398, 397, 400, 401), (393, 392, 395, 396), (392, 391, 394, 395), (375, 344, 390, 397), (360, 361, 395, 394), (376, 375, 397, 398), (361, 362, 396, 395), (362, 359, 393, 396), (377, 376, 398, 399), (344, 346, 389, 390), (346, 378, 400, 389), (378, 379, 401, 400), (357, 332, 388, 391), (429, 404, 406, 430), (430, 406, 408, 433), (410, 436, 470, 463), (436, 410, 412, 439), (439, 412, 414, 442), (442, 414, 416, 445), (445, 416, 418, 448), (448, 418, 420, 451), (408, 410, 463, 464), (454, 422, 424, 457), (406, 404, 426, 424, 422, 420, 418, 416, 414, 412, 410, 408), (457, 424, 426, 460), (460, 426, 404, 429), (403, 405, 407, 409, 411, 413, 415, 417, 419, 421, 423, 425), (425, 462, 427, 403), (462, 461, 428, 427), (461, 460, 429, 428), (423, 459, 462, 425), (459, 458, 461, 462), (458, 457, 460, 461), (421, 456, 459, 423), (456, 455, 458, 459), (455, 454, 457, 458), (419, 453, 456, 421), (435, 434, 468, 469), (456, 453, 475, 478), (417, 450, 453, 419), (450, 449, 452, 453), (449, 448, 451, 452), (415, 447, 450, 417), (447, 446, 449, 450), (446, 445, 448, 449), (413, 444, 447, 415), (444, 443, 446, 447), (443, 442, 445, 446), (411, 441, 444, 413), (441, 440, 443, 444), (440, 439, 442, 443), (409, 438, 441, 411), (438, 437, 440, 441), (437, 436, 439, 440), (407, 435, 438, 409), (405, 432, 435, 407), (432, 431, 434, 435), (431, 430, 433, 434), (403, 427, 432, 405), (427, 428, 431, 432), (428, 429, 430, 431), (434, 433, 467, 468), (455, 456, 478, 477), (467, 464, 463, 470), (473, 466, 465, 476), (475, 474, 477, 478), (474, 473, 476, 477), (469, 468, 471, 472), (468, 467, 470, 471), (451, 420, 466, 473), (436, 437, 471, 470), (452, 451, 473, 474), (437, 438, 472, 471), (438, 435, 469, 472), (453, 452, 474, 475), (420, 422, 465, 466), (422, 454, 476, 465), (454, 455, 477, 476), (433, 408, 464, 467), (505, 480, 482, 506), (506, 482, 484, 509), (486, 512, 546, 539), (512, 486, 488, 515), (515, 488, 490, 518), (518, 490, 492, 521), (521, 492, 494, 524), (524, 494, 496, 527), (484, 486, 539, 540), (530, 498, 500, 533), (482, 480, 502, 500, 498, 496, 494, 492, 490, 488, 486, 484), (533, 500, 502, 536), (536, 502, 480, 505), (479, 481, 483, 485, 487, 489, 491, 493, 495, 497, 499, 501), (501, 538, 503, 479), (538, 537, 504, 503), (537, 536, 505, 504), (499, 535, 538, 501), (535, 534, 537, 538), (534, 533, 536, 537), (497, 532, 535, 499), (532, 531, 534, 535), (531, 530, 533, 534), (495, 529, 532, 497), (511, 510, 544, 545), (532, 529, 551, 554), (493, 526, 529, 495), (526, 525, 528, 529), (525, 524, 527, 528), (491, 523, 526, 493), (523, 522, 525, 526), (522, 521, 524, 525), (489, 520, 523, 491), (520, 519, 522, 523), (519, 518, 521, 522), (487, 517, 520, 489), (517, 516, 519, 520), (516, 515, 518, 519), (485, 514, 517, 487), (514, 513, 516, 517), (513, 512, 515, 516), (483, 511, 514, 485), (481, 508, 511, 483), (508, 507, 510, 511), (507, 506, 509, 510), (479, 503, 508, 481), (503, 504, 507, 508), (504, 505, 506, 507), (510, 509, 543, 544), (531, 532, 554, 553), (543, 540, 539, 546), (549, 542, 541, 552), (551, 550, 553, 554), (550, 549, 552, 553), (545, 544, 547, 548), (544, 543, 546, 547), (527, 496, 542, 549), (512, 513, 547, 546), (528, 527, 549, 550), (513, 514, 548, 547), (514, 511, 545, 548), (529, 528, 550, 551), (496, 498, 541, 542), (498, 530, 552, 541), (530, 531, 553, 552), (509, 484, 540, 543), (555, 580, 579, 557), (557, 579, 581, 559), (559, 581, 582, 561), (561, 582, 583, 563), (563, 583, 584, 565), (565, 584, 585, 567), (567, 585, 586, 569), (569, 586, 587, 571), (571, 587, 588, 573), (573, 588, 589, 575), (578, 576, 601, 602), (575, 589, 590, 577), (577, 590, 580, 555), (555, 557, 559, 561, 563, 565, 567, 569, 571, 573, 575, 577), (556, 558, 579, 580), (558, 560, 581, 579), (560, 562, 582, 581), (562, 564, 583, 582), (564, 566, 584, 583), (566, 568, 585, 584), (568, 570, 586, 585), (570, 572, 587, 586), (572, 574, 588, 587), (574, 576, 589, 588), (576, 578, 590, 589), (578, 556, 580, 590), (591, 592, 602, 601, 600, 599, 598, 597, 596, 595, 594, 593), (558, 556, 592, 591), (572, 570, 598, 599), (566, 564, 595, 596), (556, 578, 602, 592), (560, 558, 591, 593), (574, 572, 599, 600), (568, 566, 596, 597), (562, 560, 593, 594), (576, 574, 600, 601), (570, 568, 597, 598), (564, 562, 594, 595), (603, 628, 627, 605), (605, 627, 629, 607), (607, 629, 630, 609), (609, 630, 631, 611), (611, 631, 632, 613), (613, 632, 633, 615), (615, 633, 634, 617), (617, 634, 635, 619), (619, 635, 636, 621), (621, 636, 637, 623), (626, 624, 649, 650), (623, 637, 638, 625), (625, 638, 628, 603), (603, 605, 607, 609, 611, 613, 615, 617, 619, 621, 623, 625), (604, 606, 627, 628), (606, 608, 629, 627), (608, 610, 630, 629), (610, 612, 631, 630), (612, 614, 632, 631), (614, 616, 633, 632), (616, 618, 634, 633), (618, 620, 635, 634), (620, 622, 636, 635), (622, 624, 637, 636), (624, 626, 638, 637), (626, 604, 628, 638), (639, 640, 650, 649, 648, 647, 646, 645, 644, 643, 642, 641), (606, 604, 640, 639), (620, 618, 646, 647), (614, 612, 643, 644), (604, 626, 650, 640), (608, 606, 639, 641), (622, 620, 647, 648), (616, 614, 644, 645), (610, 608, 641, 642), (624, 622, 648, 649), (618, 616, 645, 646), (612, 610, 642, 643)])
_uv = me_cube_001.uv_layers.new(name='UVMap')
_uv.uv.foreach_set('vector', [0.9643, 0.5861, 0.9643, 0.9708, 0.5386, 0.9708, 0.5386, 0.5861, 0.872, 0.2154, 0.872, 0.2981, 0.8709, 0.2981, 0.8709, 0.2154, 0.9689, 0.03266, 0.9689, 0.408, 0.5432, 0.408, 0.5432, 0.03266, 0.8763, 0.2154, 0.8763, 0.2605, 0.8752, 0.2605, 0.8752, 0.2154, 0.6538, 0.3105, 0.7022, 0.3105, 0.7022, 0.4057, 0.6538, 0.4057, 0.7022, 0.3105, 0.7506, 0.3105, 0.7506, 0.4057, 0.7022, 0.4057, 0.4008, 0.7884, 0.3978, 0.8313, 0.3651, 0.8313, 0.3675, 0.7884, 0.3978, 0.7456, 0.4008, 0.7884, 0.3675, 0.7884, 0.3651, 0.7456, 0.3651, 0.8313, 0.3582, 0.8725, 0.3231, 0.8725, 0.3279, 0.8313, 0.3675, 0.7884, 0.3651, 0.8313, 0.3279, 0.8313, 0.3295, 0.7884, 0.3651, 0.7456, 0.3675, 0.7884, 0.3295, 0.7884, 0.3279, 0.7456, 0.3582, 0.7043, 0.3651, 0.7456, 0.3279, 0.7456, 0.3231, 0.7043, 0.3469, 0.6664, 0.3582, 0.7043, 0.3231, 0.7043, 0.3153, 0.6664, 0.3582, 0.8725, 0.3469, 0.9104, 0.3153, 0.9104, 0.3231, 0.8725, 0.3153, 0.6664, 0.3231, 0.7043, 0.285, 0.7043, 0.2811, 0.6664, 0.3231, 0.8725, 0.3153, 0.9104, 0.2811, 0.9104, 0.285, 0.8725, 0.3279, 0.8313, 0.3231, 0.8725, 0.285, 0.8725, 0.2875, 0.8313, 0.3295, 0.7884, 0.3279, 0.8313, 0.2875, 0.8313, 0.2883, 0.7884, 0.3279, 0.7456, 0.3295, 0.7884, 0.2883, 0.7884, 0.2875, 0.7456, 0.3231, 0.7043, 0.3279, 0.7456, 0.2875, 0.7456, 0.285, 0.7043, 0.2875, 0.8313, 0.285, 0.8725, 0.2454, 0.8725, 0.2454, 0.8313, 0.2883, 0.7884, 0.2875, 0.8313, 0.2454, 0.8313, 0.2454, 0.7884, 0.2875, 0.7456, 0.2883, 0.7884, 0.2454, 0.7884, 0.2454, 0.7456, 0.285, 0.7043, 0.2875, 0.7456, 0.2454, 0.7456, 0.2454, 0.7043, 0.2811, 0.6664, 0.285, 0.7043, 0.2454, 0.7043, 0.2454, 0.6664, 0.285, 0.8725, 0.2811, 0.9104, 0.2454, 0.9104, 0.2454, 0.8725, 0.2454, 0.6664, 0.2454, 0.7043, 0.2058, 0.7043, 0.2098, 0.6664, 0.2454, 0.8725, 0.2454, 0.9104, 0.2098, 0.9104, 0.2058, 0.8725, 0.2454, 0.8313, 0.2454, 0.8725, 0.2058, 0.8725, 0.2034, 0.8313, 0.2454, 0.7884, 0.2454, 0.8313, 0.2034, 0.8313, 0.2026, 0.7884, 0.2454, 0.7456, 0.2454, 0.7884, 0.2026, 0.7884, 0.2034, 0.7456, 0.2454, 0.7043, 0.2454, 0.7456, 0.2034, 0.7456, 0.2058, 0.7043, 0.2026, 0.7884, 0.2034, 0.8313, 0.163, 0.8313, 0.1614, 0.7884, 0.2034, 0.7456, 0.2026, 0.7884, 0.1614, 0.7884, 0.163, 0.7456, 0.2058, 0.7043, 0.2034, 0.7456, 0.163, 0.7456, 0.1678, 0.7043, 0.2098, 0.6664, 0.2058, 0.7043, 0.1678, 0.7043, 0.1755, 0.6664, 0.2058, 0.8725, 0.2098, 0.9104, 0.1755, 0.9104, 0.1678, 0.8725, 0.2034, 0.8313, 0.2058, 0.8725, 0.1678, 0.8725, 0.163, 0.8313, 0.1678, 0.8725, 0.1755, 0.9104, 0.144, 0.9104, 0.1327, 0.8725, 0.163, 0.8313, 0.1678, 0.8725, 0.1327, 0.8725, 0.1257, 0.8313, 0.1614, 0.7884, 0.163, 0.8313, 0.1257, 0.8313, 0.1234, 0.7884, 0.163, 0.7456, 0.1614, 0.7884, 0.1234, 0.7884, 0.1257, 0.7456, 0.1678, 0.7043, 0.163, 0.7456, 0.1257, 0.7456, 0.1327, 0.7043, 0.1755, 0.6664, 0.1678, 0.7043, 0.1327, 0.7043, 0.144, 0.6664, 0.1234, 0.7884, 0.1257, 0.8313, 0.0931, 0.8313, 0.09011, 0.7884, 0.1257, 0.7456, 0.1234, 0.7884, 0.09011, 0.7884, 0.0931, 0.7456, 0.7522, 0.3122, 0.7522, 0.3949, 0.7506, 0.3965, 0.7506, 0.3105, 0.8457, 0.3949, 0.8457, 0.3122, 0.8474, 0.3105, 0.8474, 0.3965, 0.8457, 0.3122, 0.8006, 0.3122, 0.799, 0.3105, 0.8474, 0.3105, 0.8006, 0.3949, 0.8457, 0.3949, 0.8474, 0.3965, 0.799, 0.3965, 0.8006, 0.3122, 0.8006, 0.3949, 0.799, 0.3965, 0.799, 0.3105, 0.7973, 0.3949, 0.7973, 0.3122, 0.799, 0.3105, 0.799, 0.3965, 0.7973, 0.3122, 0.7522, 0.3122, 0.7506, 0.3105, 0.799, 0.3105, 0.7522, 0.3949, 0.7973, 0.3949, 0.799, 0.3965, 0.7506, 0.3965, 0.9595, 0.2619, 0.9595, 0.7321, 0.7031, 0.7321, 0.7031, 0.2619, 0.02177, 0.03975, 0.4719, 0.03975, 0.4719, 0.2853, 0.02177, 0.2853, 0.8752, 0.3056, 0.8752, 0.2605, 0.8763, 0.2605, 0.8763, 0.3056, 0.8731, 0.2154, 0.8731, 0.2981, 0.872, 0.2981, 0.872, 0.2154, 0.8484, 0.3932, 0.8484, 0.4383, 0.8474, 0.4383, 0.8474, 0.3932, 0.8731, 0.2981, 0.8731, 0.2154, 0.8741, 0.2154, 0.8741, 0.2981, 0.8484, 0.4383, 0.8484, 0.3932, 0.8495, 0.3932, 0.8495, 0.4383, 0.8741, 0.2981, 0.8741, 0.2154, 0.8752, 0.2154, 0.8752, 0.2981, 0.9231, 0.5823, 0.874, 0.5331, 0.874, 0.5331, 0.9231, 0.5823, 0.8068, 0.7823, 0.8068, 0.7913, 0.8777, 0.7723, 0.8733, 0.7645, 0.8733, 0.7645, 0.8777, 0.7723, 0.9297, 0.7204, 0.9219, 0.7159, 0.9219, 0.7159, 0.9297, 0.7204, 0.9487, 0.6494, 0.9397, 0.6494, 0.9397, 0.6494, 0.9487, 0.6494, 0.9297, 0.5785, 0.9219, 0.583, 0.9219, 0.583, 0.9297, 0.5785, 0.8777, 0.5266, 0.8733, 0.5344, 0.8733, 0.5344, 0.8777, 0.5266, 0.8068, 0.5076, 0.8068, 0.5166, 0.8068, 0.5166, 0.8068, 0.5076, 0.7359, 0.5266, 0.7404, 0.5344, 0.7404, 0.5344, 0.7359, 0.5266, 0.684, 0.5785, 0.6917, 0.583, 0.6917, 0.583, 0.684, 0.5785, 0.665, 0.6494, 0.6739, 0.6494, 0.6739, 0.6494, 0.665, 0.6494, 0.684, 0.7204, 0.6917, 0.7159, 0.6917, 0.7159, 0.684, 0.7204, 0.7359, 0.7723, 0.7404, 0.7645, 0.7404, 0.7645, 0.7359, 0.7723, 0.8068, 0.7913, 0.8068, 0.7823, 0.7397, 0.7658, 0.8068, 0.7837, 0.8068, 0.7837, 0.7397, 0.7658, 0.7366, 0.5278, 0.8068, 0.509, 0.8068, 0.509, 0.7366, 0.5278, 0.9411, 0.6494, 0.9231, 0.5823, 0.9231, 0.5823, 0.9411, 0.6494, 0.6905, 0.7166, 0.7397, 0.7658, 0.7397, 0.7658, 0.6905, 0.7166, 0.8068, 0.509, 0.877, 0.5278, 0.877, 0.5278, 0.8068, 0.509, 0.9231, 0.7166, 0.9411, 0.6494, 0.9411, 0.6494, 0.9231, 0.7166, 0.6725, 0.6494, 0.6905, 0.7166, 0.6905, 0.7166, 0.6725, 0.6494, 0.877, 0.5278, 0.9284, 0.5792, 0.9284, 0.5792, 0.877, 0.5278, 0.874, 0.7658, 0.9231, 0.7166, 0.9231, 0.7166, 0.874, 0.7658, 0.8068, 0.7899, 0.7366, 0.7711, 0.7366, 0.7711, 0.8068, 0.7899, 0.6905, 0.5823, 0.6725, 0.6494, 0.6725, 0.6494, 0.6905, 0.5823, 0.684, 0.5785, 0.7359, 0.5266, 0.7359, 0.5266, 0.684, 0.5785, 0.8777, 0.7723, 0.8068, 0.7913, 0.8068, 0.7913, 0.8777, 0.7723, 0.8733, 0.5344, 0.8068, 0.5166, 0.8068, 0.5166, 0.8733, 0.5344, 0.665, 0.6494, 0.684, 0.5785, 0.684, 0.5785, 0.665, 0.6494, 0.9297, 0.7204, 0.8777, 0.7723, 0.8777, 0.7723, 0.9297, 0.7204, 0.8068, 0.5166, 0.7404, 0.5344, 0.7404, 0.5344, 0.8068, 0.5166, 0.684, 0.7204, 0.665, 0.6494, 0.665, 0.6494, 0.684, 0.7204, 0.9487, 0.6494, 0.9297, 0.7204, 0.9297, 0.7204, 0.9487, 0.6494, 0.7404, 0.5344, 0.6917, 0.583, 0.6917, 0.583, 0.7404, 0.5344, 0.7359, 0.7723, 0.684, 0.7204, 0.684, 0.7204, 0.7359, 0.7723, 0.8068, 0.7823, 0.8733, 0.7645, 0.8733, 0.7645, 0.8068, 0.7823, 0.9297, 0.5785, 0.9487, 0.6494, 0.9487, 0.6494, 0.9297, 0.5785, 0.6917, 0.583, 0.6739, 0.6494, 0.6739, 0.6494, 0.6917, 0.583, 0.8068, 0.7913, 0.7359, 0.7723, 0.7359, 0.7723, 0.8068, 0.7913, 0.8733, 0.7645, 0.9219, 0.7159, 0.9219, 0.7159, 0.8733, 0.7645, 0.8777, 0.5266, 0.9297, 0.5785, 0.9297, 0.5785, 0.8777, 0.5266, 0.6739, 0.6494, 0.6917, 0.7159, 0.6917, 0.7159, 0.6739, 0.6494, 0.9219, 0.7159, 0.9397, 0.6494, 0.9397, 0.6494, 0.9219, 0.7159, 0.8068, 0.5076, 0.8777, 0.5266, 0.8777, 0.5266, 0.8068, 0.5076, 0.6917, 0.7159, 0.7404, 0.7645, 0.7404, 0.7645, 0.6917, 0.7159, 0.9397, 0.6494, 0.9219, 0.583, 0.9219, 0.583, 0.9397, 0.6494, 0.7359, 0.5266, 0.8068, 0.5076, 0.8068, 0.5076, 0.7359, 0.5266, 0.7404, 0.7645, 0.8068, 0.7823, 0.8068, 0.7823, 0.7404, 0.7645, 0.9219, 0.583, 0.8733, 0.5344, 0.8733, 0.5344, 0.9219, 0.583, 0.874, 0.7658, 0.8068, 0.7837, 0.8068, 0.7823, 0.8733, 0.7645, 0.9231, 0.7166, 0.874, 0.7658, 0.8733, 0.7645, 0.9219, 0.7159, 0.9411, 0.6494, 0.9231, 0.7166, 0.9219, 0.7159, 0.9397, 0.6494, 0.9231, 0.5823, 0.9411, 0.6494, 0.9397, 0.6494, 0.9219, 0.583, 0.874, 0.5331, 0.9231, 0.5823, 0.9219, 0.583, 0.8733, 0.5344, 0.8068, 0.5151, 0.874, 0.5331, 0.8733, 0.5344, 0.8068, 0.5166, 0.7397, 0.5331, 0.8068, 0.5151, 0.8068, 0.5166, 0.7404, 0.5344, 0.6905, 0.5823, 0.7397, 0.5331, 0.7404, 0.5344, 0.6917, 0.583, 0.6725, 0.6494, 0.6905, 0.5823, 0.6917, 0.583, 0.6739, 0.6494, 0.6905, 0.7166, 0.6725, 0.6494, 0.6739, 0.6494, 0.6917, 0.7159, 0.7397, 0.7658, 0.6905, 0.7166, 0.6917, 0.7159, 0.7404, 0.7645, 0.8068, 0.7837, 0.7397, 0.7658, 0.7404, 0.7645, 0.8068, 0.7823, 0.8068, 0.7899, 0.877, 0.7711, 0.8777, 0.7723, 0.8068, 0.7913, 0.877, 0.7711, 0.9284, 0.7197, 0.9297, 0.7204, 0.8777, 0.7723, 0.9284, 0.7197, 0.9473, 0.6494, 0.9487, 0.6494, 0.9297, 0.7204, 0.9473, 0.6494, 0.9284, 0.5792, 0.9297, 0.5785, 0.9487, 0.6494, 0.9284, 0.5792, 0.877, 0.5278, 0.8777, 0.5266, 0.9297, 0.5785, 0.877, 0.5278, 0.8068, 0.509, 0.8068, 0.5076, 0.8777, 0.5266, 0.8068, 0.509, 0.7366, 0.5278, 0.7359, 0.5266, 0.8068, 0.5076, 0.7366, 0.5278, 0.6852, 0.5792, 0.684, 0.5785, 0.7359, 0.5266, 0.6852, 0.5792, 0.6664, 0.6494, 0.665, 0.6494, 0.684, 0.5785, 0.6664, 0.6494, 0.6852, 0.7197, 0.684, 0.7204, 0.665, 0.6494, 0.6852, 0.7197, 0.7366, 0.7711, 0.7359, 0.7723, 0.684, 0.7204, 0.7366, 0.7711, 0.8068, 0.7899, 0.8068, 0.7913, 0.7359, 0.7723, 0.8068, 0.7837, 0.874, 0.7658, 0.877, 0.7711, 0.8068, 0.7899, 0.874, 0.7658, 0.9231, 0.7166, 0.9284, 0.7197, 0.877, 0.7711, 0.9231, 0.7166, 0.9411, 0.6494, 0.9473, 0.6494, 0.9284, 0.7197, 0.9411, 0.6494, 0.9231, 0.5823, 0.9284, 0.5792, 0.9473, 0.6494, 0.9231, 0.5823, 0.874, 0.5331, 0.877, 0.5278, 0.9284, 0.5792, 0.874, 0.5331, 0.8068, 0.5151, 0.8068, 0.509, 0.877, 0.5278, 0.8068, 0.5151, 0.7397, 0.5331, 0.7366, 0.5278, 0.8068, 0.509, 0.7397, 0.5331, 0.6905, 0.5823, 0.6852, 0.5792, 0.7366, 0.5278, 0.6905, 0.5823, 0.6725, 0.6494, 0.6664, 0.6494, 0.6852, 0.5792, 0.6725, 0.6494, 0.6905, 0.7166, 0.6852, 0.7197, 0.6664, 0.6494, 0.6905, 0.7166, 0.7397, 0.7658, 0.7366, 0.7711, 0.6852, 0.7197, 0.7397, 0.7658, 0.8068, 0.7837, 0.8068, 0.7899, 0.7366, 0.7711, 0.6852, 0.5792, 0.7366, 0.5278, 0.7366, 0.5278, 0.6852, 0.5792, 0.877, 0.7711, 0.8068, 0.7899, 0.8068, 0.7899, 0.877, 0.7711, 0.874, 0.5331, 0.8068, 0.5151, 0.8068, 0.5151, 0.874, 0.5331, 0.6664, 0.6494, 0.6852, 0.5792, 0.6852, 0.5792, 0.6664, 0.6494, 0.9284, 0.7197, 0.877, 0.7711, 0.877, 0.7711, 0.9284, 0.7197, 0.8068, 0.5151, 0.7397, 0.5331, 0.7397, 0.5331, 0.8068, 0.5151, 0.6852, 0.7197, 0.6664, 0.6494, 0.6664, 0.6494, 0.6852, 0.7197, 0.9473, 0.6494, 0.9284, 0.7197, 0.9284, 0.7197, 0.9473, 0.6494, 0.7397, 0.5331, 0.6905, 0.5823, 0.6905, 0.5823, 0.7397, 0.5331, 0.7366, 0.7711, 0.6852, 0.7197, 0.6852, 0.7197, 0.7366, 0.7711, 0.8068, 0.7837, 0.874, 0.7658, 0.874, 0.7658, 0.8068, 0.7837, 0.9284, 0.5792, 0.9473, 0.6494, 0.9473, 0.6494, 0.9284, 0.5792, 0.389, 0.5049, 0.3803, 0.4994, 0.3819, 0.4945, 0.3921, 0.495, 0.3921, 0.495, 0.3819, 0.4945, 0.3807, 0.4895, 0.3898, 0.4848, 0.3773, 0.4858, 0.3828, 0.4771, 0.3952, 0.4657, 0.3896, 0.4744, 0.3828, 0.4771, 0.3773, 0.4858, 0.3724, 0.4842, 0.3728, 0.474, 0.3728, 0.474, 0.3724, 0.4842, 0.3674, 0.4853, 0.3626, 0.4763, 0.3626, 0.4763, 0.3674, 0.4853, 0.3636, 0.4888, 0.355, 0.4833, 0.355, 0.4833, 0.3636, 0.4888, 0.3621, 0.4937, 0.3518, 0.4933, 0.3518, 0.4933, 0.3621, 0.4937, 0.3632, 0.4987, 0.3541, 0.5034, 0.3807, 0.4895, 0.3773, 0.4858, 0.3896, 0.4744, 0.3931, 0.4782, 0.3612, 0.5111, 0.3667, 0.5025, 0.3716, 0.504, 0.3711, 0.5142, 0.3819, 0.4945, 0.3803, 0.4994, 0.3766, 0.5029, 0.3716, 0.504, 0.3667, 0.5025, 0.3632, 0.4987, 0.3621, 0.4937, 0.3636, 0.4888, 0.3674, 0.4853, 0.3724, 0.4842, 0.3773, 0.4858, 0.3807, 0.4895, 0.3711, 0.5142, 0.3716, 0.504, 0.3766, 0.5029, 0.3813, 0.512, 0.3813, 0.512, 0.3766, 0.5029, 0.3803, 0.4994, 0.389, 0.5049, 0.3945, 0.5084, 0.3986, 0.4952, 0.3956, 0.4818, 0.3863, 0.4716, 0.3731, 0.4675, 0.3596, 0.4705, 0.3495, 0.4798, 0.3453, 0.493, 0.3483, 0.5065, 0.3577, 0.5166, 0.3709, 0.5208, 0.3843, 0.5178, 0.3843, 0.5178, 0.3843, 0.5177, 0.3944, 0.5084, 0.3945, 0.5084, 0.3843, 0.5177, 0.3831, 0.5154, 0.3923, 0.507, 0.3944, 0.5084, 0.3831, 0.5154, 0.3813, 0.512, 0.389, 0.5049, 0.3923, 0.507, 0.3709, 0.5208, 0.3709, 0.5207, 0.3843, 0.5177, 0.3843, 0.5178, 0.3709, 0.5207, 0.371, 0.5181, 0.3831, 0.5154, 0.3843, 0.5177, 0.371, 0.5181, 0.3711, 0.5142, 0.3813, 0.512, 0.3831, 0.5154, 0.3577, 0.5166, 0.3577, 0.5166, 0.3709, 0.5207, 0.3709, 0.5208, 0.3577, 0.5166, 0.3591, 0.5144, 0.371, 0.5181, 0.3709, 0.5207, 0.3591, 0.5144, 0.3612, 0.5111, 0.3711, 0.5142, 0.371, 0.5181, 0.3483, 0.5065, 0.3484, 0.5064, 0.3577, 0.5166, 0.3577, 0.5166, 0.3956, 0.4818, 0.3933, 0.483, 0.4046, 0.4726, 0.407, 0.4713, 0.3577, 0.5166, 0.3484, 0.5064, 0.3377, 0.5236, 0.3397, 0.5258, 0.3453, 0.493, 0.3454, 0.493, 0.3484, 0.5064, 0.3483, 0.5065, 0.3454, 0.493, 0.348, 0.4931, 0.3507, 0.5052, 0.3484, 0.5064, 0.348, 0.4931, 0.3518, 0.4933, 0.3541, 0.5034, 0.3507, 0.5052, 0.3495, 0.4798, 0.3495, 0.4799, 0.3454, 0.493, 0.3453, 0.493, 0.3495, 0.4799, 0.3517, 0.4812, 0.348, 0.4931, 0.3454, 0.493, 0.3517, 0.4812, 0.355, 0.4833, 0.3518, 0.4933, 0.348, 0.4931, 0.3596, 0.4705, 0.3597, 0.4705, 0.3495, 0.4799, 0.3495, 0.4798, 0.3597, 0.4705, 0.3608, 0.4728, 0.3517, 0.4812, 0.3495, 0.4799, 0.3608, 0.4728, 0.3626, 0.4763, 0.355, 0.4833, 0.3517, 0.4812, 0.3731, 0.4675, 0.3731, 0.4675, 0.3597, 0.4705, 0.3596, 0.4705, 0.3731, 0.4675, 0.373, 0.4701, 0.3608, 0.4728, 0.3597, 0.4705, 0.373, 0.4701, 0.3728, 0.474, 0.3626, 0.4763, 0.3608, 0.4728, 0.3863, 0.4716, 0.3862, 0.4716, 0.3731, 0.4675, 0.3731, 0.4675, 0.3862, 0.4716, 0.3849, 0.4738, 0.373, 0.4701, 0.3731, 0.4675, 0.3849, 0.4738, 0.3828, 0.4771, 0.3728, 0.474, 0.373, 0.4701, 0.3956, 0.4818, 0.3956, 0.4818, 0.3862, 0.4716, 0.3863, 0.4716, 0.3986, 0.4952, 0.3986, 0.4952, 0.3956, 0.4818, 0.3956, 0.4818, 0.3986, 0.4952, 0.396, 0.4951, 0.3933, 0.483, 0.3956, 0.4818, 0.396, 0.4951, 0.3921, 0.495, 0.3898, 0.4848, 0.3933, 0.483, 0.3945, 0.5084, 0.3944, 0.5084, 0.3986, 0.4952, 0.3986, 0.4952, 0.3944, 0.5084, 0.3923, 0.507, 0.396, 0.4951, 0.3986, 0.4952, 0.3923, 0.507, 0.389, 0.5049, 0.3921, 0.495, 0.396, 0.4951, 0.3933, 0.483, 0.3898, 0.4848, 0.4023, 0.4734, 0.4046, 0.4726, 0.3591, 0.5144, 0.3577, 0.5166, 0.3397, 0.5258, 0.3453, 0.5205, 0.4023, 0.4734, 0.3931, 0.4782, 0.3896, 0.4744, 0.3952, 0.4657, 0.3511, 0.5117, 0.3571, 0.506, 0.3588, 0.508, 0.3527, 0.5134, 0.3377, 0.5236, 0.3435, 0.5185, 0.3453, 0.5205, 0.3397, 0.5258, 0.3435, 0.5185, 0.3511, 0.5117, 0.3527, 0.5134, 0.3453, 0.5205, 0.407, 0.4713, 0.4046, 0.4726, 0.3961, 0.4634, 0.3976, 0.4612, 0.4046, 0.4726, 0.4023, 0.4734, 0.3952, 0.4657, 0.3961, 0.4634, 0.3541, 0.5034, 0.3632, 0.4987, 0.3571, 0.506, 0.3511, 0.5117, 0.3828, 0.4771, 0.3849, 0.4738, 0.3961, 0.4634, 0.3952, 0.4657, 0.3507, 0.5052, 0.3541, 0.5034, 0.3511, 0.5117, 0.3435, 0.5185, 0.3849, 0.4738, 0.3862, 0.4716, 0.3976, 0.4612, 0.3961, 0.4634, 0.3862, 0.4716, 0.3956, 0.4818, 0.407, 0.4713, 0.3976, 0.4612, 0.3484, 0.5064, 0.3507, 0.5052, 0.3435, 0.5185, 0.3377, 0.5236, 0.3632, 0.4987, 0.3667, 0.5025, 0.3588, 0.508, 0.3571, 0.506, 0.3667, 0.5025, 0.3612, 0.5111, 0.3527, 0.5134, 0.3588, 0.508, 0.3612, 0.5111, 0.3591, 0.5144, 0.3453, 0.5205, 0.3527, 0.5134, 0.3898, 0.4848, 0.3807, 0.4895, 0.3931, 0.4782, 0.4023, 0.4734, 0.3881, 0.3846, 0.3821, 0.3929, 0.3773, 0.3911, 0.3783, 0.3809, 0.3783, 0.3809, 0.3773, 0.3911, 0.3722, 0.3919, 0.368, 0.3826, 0.3683, 0.3951, 0.36, 0.3891, 0.3493, 0.3761, 0.3576, 0.3821, 0.36, 0.3891, 0.3683, 0.3951, 0.3665, 0.3999, 0.3563, 0.3989, 0.3563, 0.3989, 0.3665, 0.3999, 0.3673, 0.405, 0.3579, 0.4092, 0.3579, 0.4092, 0.3673, 0.405, 0.3705, 0.409, 0.3645, 0.4173, 0.3645, 0.4173, 0.3705, 0.409, 0.3753, 0.4108, 0.3743, 0.421, 0.3743, 0.421, 0.3753, 0.4108, 0.3804, 0.4099, 0.3846, 0.4193, 0.3722, 0.3919, 0.3683, 0.3951, 0.3576, 0.3821, 0.3616, 0.3789, 0.3927, 0.4127, 0.3843, 0.4067, 0.3861, 0.4019, 0.3964, 0.4029, 0.3773, 0.3911, 0.3821, 0.3929, 0.3853, 0.3969, 0.3861, 0.4019, 0.3843, 0.4067, 0.3804, 0.4099, 0.3753, 0.4108, 0.3705, 0.409, 0.3673, 0.405, 0.3665, 0.3999, 0.3683, 0.3951, 0.3722, 0.3919, 0.3964, 0.4029, 0.3861, 0.4019, 0.3853, 0.3969, 0.3947, 0.3926, 0.3947, 0.3926, 0.3853, 0.3969, 0.3821, 0.3929, 0.3881, 0.3846, 0.3919, 0.3793, 0.379, 0.3744, 0.3653, 0.3766, 0.3547, 0.3853, 0.3498, 0.3982, 0.352, 0.4119, 0.3607, 0.4226, 0.3736, 0.4275, 0.3873, 0.4252, 0.398, 0.4165, 0.4028, 0.4036, 0.4006, 0.39, 0.4006, 0.39, 0.4006, 0.39, 0.3918, 0.3793, 0.3919, 0.3793, 0.4006, 0.39, 0.3982, 0.3911, 0.3903, 0.3814, 0.3918, 0.3793, 0.3982, 0.3911, 0.3947, 0.3926, 0.3881, 0.3846, 0.3903, 0.3814, 0.4028, 0.4036, 0.4028, 0.4036, 0.4006, 0.39, 0.4006, 0.39, 0.4028, 0.4036, 0.4002, 0.4033, 0.3982, 0.3911, 0.4006, 0.39, 0.4002, 0.4033, 0.3964, 0.4029, 0.3947, 0.3926, 0.3982, 0.3911, 0.398, 0.4165, 0.3979, 0.4165, 0.4028, 0.4036, 0.4028, 0.4036, 0.3979, 0.4165, 0.3958, 0.415, 0.4002, 0.4033, 0.4028, 0.4036, 0.3958, 0.415, 0.3927, 0.4127, 0.3964, 0.4029, 0.4002, 0.4033, 0.3873, 0.4252, 0.3872, 0.4252, 0.3979, 0.4165, 0.398, 0.4165, 0.3654, 0.3767, 0.3664, 0.379, 0.3567, 0.3671, 0.3556, 0.3647, 0.3979, 0.4165, 0.3872, 0.4252, 0.4037, 0.4369, 0.406, 0.435, 0.3736, 0.4275, 0.3736, 0.4274, 0.3872, 0.4252, 0.3873, 0.4252, 0.3736, 0.4274, 0.3739, 0.4248, 0.3862, 0.4228, 0.3872, 0.4252, 0.3739, 0.4248, 0.3743, 0.421, 0.3846, 0.4193, 0.3862, 0.4228, 0.3607, 0.4226, 0.3608, 0.4225, 0.3736, 0.4274, 0.3736, 0.4275, 0.3608, 0.4225, 0.3623, 0.4204, 0.3739, 0.4248, 0.3736, 0.4274, 0.3623, 0.4204, 0.3645, 0.4173, 0.3743, 0.421, 0.3739, 0.4248, 0.352, 0.4119, 0.352, 0.4118, 0.3608, 0.4225, 0.3607, 0.4226, 0.352, 0.4118, 0.3544, 0.4108, 0.3623, 0.4204, 0.3608, 0.4225, 0.3544, 0.4108, 0.3579, 0.4092, 0.3645, 0.4173, 0.3623, 0.4204, 0.3498, 0.3982, 0.3498, 0.3983, 0.352, 0.4118, 0.352, 0.4119, 0.3498, 0.3983, 0.3524, 0.3985, 0.3544, 0.4108, 0.352, 0.4118, 0.3524, 0.3985, 0.3563, 0.3989, 0.3579, 0.4092, 0.3544, 0.4108, 0.3547, 0.3853, 0.3547, 0.3854, 0.3498, 0.3983, 0.3498, 0.3982, 0.3547, 0.3854, 0.3568, 0.3869, 0.3524, 0.3985, 0.3498, 0.3983, 0.3568, 0.3869, 0.36, 0.3891, 0.3563, 0.3989, 0.3524, 0.3985, 0.3653, 0.3766, 0.3654, 0.3767, 0.3547, 0.3854, 0.3547, 0.3853, 0.379, 0.3744, 0.379, 0.3745, 0.3654, 0.3767, 0.3653, 0.3766, 0.379, 0.3745, 0.3787, 0.377, 0.3664, 0.379, 0.3654, 0.3767, 0.3787, 0.377, 0.3783, 0.3809, 0.368, 0.3826, 0.3664, 0.379, 0.3919, 0.3793, 0.3918, 0.3793, 0.379, 0.3745, 0.379, 0.3744, 0.3918, 0.3793, 0.3903, 0.3814, 0.3787, 0.377, 0.379, 0.3745, 0.3903, 0.3814, 0.3881, 0.3846, 0.3783, 0.3809, 0.3787, 0.377, 0.3664, 0.379, 0.368, 0.3826, 0.3574, 0.3695, 0.3567, 0.3671, 0.3958, 0.415, 0.3979, 0.4165, 0.406, 0.435, 0.4011, 0.4291, 0.3574, 0.3695, 0.3616, 0.3789, 0.3576, 0.3821, 0.3493, 0.3761, 0.3927, 0.4228, 0.3873, 0.4165, 0.3894, 0.4148, 0.3944, 0.4213, 0.4037, 0.4369, 0.399, 0.4308, 0.4011, 0.4291, 0.406, 0.435, 0.399, 0.4308, 0.3927, 0.4228, 0.3944, 0.4213, 0.4011, 0.4291, 0.3556, 0.3647, 0.3567, 0.3671, 0.3471, 0.375, 0.3449, 0.3734, 0.3567, 0.3671, 0.3574, 0.3695, 0.3493, 0.3761, 0.3471, 0.375, 0.3846, 0.4193, 0.3804, 0.4099, 0.3873, 0.4165, 0.3927, 0.4228, 0.36, 0.3891, 0.3568, 0.3869, 0.3471, 0.375, 0.3493, 0.3761, 0.3862, 0.4228, 0.3846, 0.4193, 0.3927, 0.4228, 0.399, 0.4308, 0.3568, 0.3869, 0.3547, 0.3854, 0.3449, 0.3734, 0.3471, 0.375, 0.3547, 0.3854, 0.3654, 0.3767, 0.3556, 0.3647, 0.3449, 0.3734, 0.3872, 0.4252, 0.3862, 0.4228, 0.399, 0.4308, 0.4037, 0.4369, 0.3804, 0.4099, 0.3843, 0.4067, 0.3894, 0.4148, 0.3873, 0.4165, 0.3843, 0.4067, 0.3927, 0.4127, 0.3944, 0.4213, 0.3894, 0.4148, 0.3927, 0.4127, 0.3958, 0.415, 0.4011, 0.4291, 0.3944, 0.4213, 0.368, 0.3826, 0.3722, 0.3919, 0.3616, 0.3789, 0.3574, 0.3695, 0.4336, 0.4961, 0.4346, 0.4915, 0.4369, 0.4914, 0.4383, 0.4959, 0.4383, 0.4959, 0.4369, 0.4914, 0.4389, 0.4901, 0.4423, 0.4933, 0.44, 0.4881, 0.4445, 0.4891, 0.4514, 0.4926, 0.4468, 0.4916, 0.4445, 0.4891, 0.44, 0.4881, 0.4399, 0.4857, 0.4443, 0.4843, 0.4443, 0.4843, 0.4399, 0.4857, 0.4386, 0.4838, 0.4418, 0.4803, 0.4418, 0.4803, 0.4386, 0.4838, 0.4365, 0.4827, 0.4375, 0.4781, 0.4375, 0.4781, 0.4365, 0.4827, 0.4342, 0.4828, 0.4328, 0.4783, 0.4328, 0.4783, 0.4342, 0.4828, 0.4322, 0.4841, 0.4288, 0.4809, 0.4389, 0.4901, 0.44, 0.4881, 0.4468, 0.4916, 0.4457, 0.4937, 0.4266, 0.4851, 0.4312, 0.4861, 0.4313, 0.4885, 0.4268, 0.4899, 0.4369, 0.4914, 0.4346, 0.4915, 0.4325, 0.4904, 0.4313, 0.4885, 0.4312, 0.4861, 0.4322, 0.4841, 0.4342, 0.4828, 0.4365, 0.4827, 0.4386, 0.4838, 0.4399, 0.4857, 0.44, 0.4881, 0.4389, 0.4901, 0.4268, 0.4899, 0.4313, 0.4885, 0.4325, 0.4904, 0.4294, 0.4939, 0.4294, 0.4939, 0.4325, 0.4904, 0.4346, 0.4915, 0.4336, 0.4961, 0.4329, 0.499, 0.4392, 0.4987, 0.4445, 0.4953, 0.4474, 0.4897, 0.4472, 0.4834, 0.4438, 0.4781, 0.4382, 0.4752, 0.4319, 0.4755, 0.4266, 0.4789, 0.4237, 0.4845, 0.424, 0.4908, 0.4274, 0.4961, 0.4274, 0.4961, 0.4274, 0.4961, 0.4329, 0.4989, 0.4329, 0.499, 0.4274, 0.4961, 0.4282, 0.4952, 0.4332, 0.4978, 0.4329, 0.4989, 0.4282, 0.4952, 0.4294, 0.4939, 0.4336, 0.4961, 0.4332, 0.4978, 0.424, 0.4908, 0.424, 0.4908, 0.4274, 0.4961, 0.4274, 0.4961, 0.424, 0.4908, 0.4251, 0.4904, 0.4282, 0.4952, 0.4274, 0.4961, 0.4251, 0.4904, 0.4268, 0.4899, 0.4294, 0.4939, 0.4282, 0.4952, 0.4237, 0.4845, 0.4237, 0.4845, 0.424, 0.4908, 0.424, 0.4908, 0.4237, 0.4845, 0.4249, 0.4847, 0.4251, 0.4904, 0.424, 0.4908, 0.4249, 0.4847, 0.4266, 0.4851, 0.4268, 0.4899, 0.4251, 0.4904, 0.4266, 0.4789, 0.4266, 0.4789, 0.4237, 0.4845, 0.4237, 0.4845, 0.4445, 0.4953, 0.4436, 0.4945, 0.4498, 0.4977, 0.4508, 0.4985, 0.4237, 0.4845, 0.4266, 0.4789, 0.4176, 0.477, 0.417, 0.4782, 0.4319, 0.4755, 0.4319, 0.4755, 0.4266, 0.4789, 0.4266, 0.4789, 0.4319, 0.4755, 0.4323, 0.4767, 0.4275, 0.4797, 0.4266, 0.4789, 0.4323, 0.4767, 0.4328, 0.4783, 0.4288, 0.4809, 0.4275, 0.4797, 0.4382, 0.4752, 0.4382, 0.4753, 0.4319, 0.4755, 0.4319, 0.4755, 0.4382, 0.4753, 0.4379, 0.4764, 0.4323, 0.4767, 0.4319, 0.4755, 0.4379, 0.4764, 0.4375, 0.4781, 0.4328, 0.4783, 0.4323, 0.4767, 0.4438, 0.4781, 0.4437, 0.4781, 0.4382, 0.4753, 0.4382, 0.4752, 0.4437, 0.4781, 0.443, 0.479, 0.4379, 0.4764, 0.4382, 0.4753, 0.443, 0.479, 0.4418, 0.4803, 0.4375, 0.4781, 0.4379, 0.4764, 0.4472, 0.4834, 0.4471, 0.4834, 0.4437, 0.4781, 0.4438, 0.4781, 0.4471, 0.4834, 0.446, 0.4838, 0.443, 0.479, 0.4437, 0.4781, 0.446, 0.4838, 0.4443, 0.4843, 0.4418, 0.4803, 0.443, 0.479, 0.4474, 0.4897, 0.4474, 0.4897, 0.4471, 0.4834, 0.4472, 0.4834, 0.4474, 0.4897, 0.4463, 0.4895, 0.446, 0.4838, 0.4471, 0.4834, 0.4463, 0.4895, 0.4445, 0.4891, 0.4443, 0.4843, 0.446, 0.4838, 0.4445, 0.4953, 0.4445, 0.4953, 0.4474, 0.4897, 0.4474, 0.4897, 0.4392, 0.4987, 0.4392, 0.4987, 0.4445, 0.4953, 0.4445, 0.4953, 0.4392, 0.4987, 0.4389, 0.4975, 0.4436, 0.4945, 0.4445, 0.4953, 0.4389, 0.4975, 0.4383, 0.4959, 0.4423, 0.4933, 0.4436, 0.4945, 0.4329, 0.499, 0.4329, 0.4989, 0.4392, 0.4987, 0.4392, 0.4987, 0.4329, 0.4989, 0.4332, 0.4978, 0.4389, 0.4975, 0.4392, 0.4987, 0.4332, 0.4978, 0.4336, 0.4961, 0.4383, 0.4959, 0.4389, 0.4975, 0.4436, 0.4945, 0.4423, 0.4933, 0.4492, 0.4968, 0.4498, 0.4977, 0.4249, 0.4847, 0.4237, 0.4845, 0.417, 0.4782, 0.4201, 0.4798, 0.4492, 0.4968, 0.4457, 0.4937, 0.4468, 0.4916, 0.4514, 0.4926, 0.4248, 0.4809, 0.4281, 0.4826, 0.4276, 0.4836, 0.4243, 0.4818, 0.4176, 0.477, 0.4207, 0.4787, 0.4201, 0.4798, 0.417, 0.4782, 0.4207, 0.4787, 0.4248, 0.4809, 0.4243, 0.4818, 0.4201, 0.4798, 0.4508, 0.4985, 0.4498, 0.4977, 0.4525, 0.4927, 0.4537, 0.493, 0.4498, 0.4977, 0.4492, 0.4968, 0.4514, 0.4926, 0.4525, 0.4927, 0.4288, 0.4809, 0.4322, 0.4841, 0.4281, 0.4826, 0.4248, 0.4809, 0.4445, 0.4891, 0.4463, 0.4895, 0.4525, 0.4927, 0.4514, 0.4926, 0.4275, 0.4797, 0.4288, 0.4809, 0.4248, 0.4809, 0.4207, 0.4787, 0.4463, 0.4895, 0.4474, 0.4897, 0.4537, 0.493, 0.4525, 0.4927, 0.4474, 0.4897, 0.4445, 0.4953, 0.4508, 0.4985, 0.4537, 0.493, 0.4266, 0.4789, 0.4275, 0.4797, 0.4207, 0.4787, 0.4176, 0.477, 0.4322, 0.4841, 0.4312, 0.4861, 0.4276, 0.4836, 0.4281, 0.4826, 0.4312, 0.4861, 0.4266, 0.4851, 0.4243, 0.4818, 0.4276, 0.4836, 0.4266, 0.4851, 0.4249, 0.4847, 0.4201, 0.4798, 0.4243, 0.4818, 0.4423, 0.4933, 0.4389, 0.4901, 0.4457, 0.4937, 0.4492, 0.4968, 0.443, 0.4298, 0.4392, 0.4325, 0.4374, 0.4311, 0.4393, 0.4268, 0.4393, 0.4268, 0.4374, 0.4311, 0.4351, 0.4307, 0.4346, 0.4261, 0.4329, 0.4316, 0.4302, 0.4278, 0.4274, 0.4206, 0.4302, 0.4244, 0.4302, 0.4278, 0.4329, 0.4316, 0.4314, 0.4334, 0.4272, 0.4315, 0.4272, 0.4315, 0.4314, 0.4334, 0.4311, 0.4357, 0.4264, 0.4362, 0.4264, 0.4362, 0.4311, 0.4357, 0.4319, 0.4379, 0.4281, 0.4406, 0.4281, 0.4406, 0.4319, 0.4379, 0.4337, 0.4393, 0.4318, 0.4436, 0.4318, 0.4436, 0.4337, 0.4393, 0.436, 0.4397, 0.4365, 0.4443, 0.4351, 0.4307, 0.4329, 0.4316, 0.4302, 0.4244, 0.4323, 0.4236, 0.441, 0.4426, 0.4382, 0.4388, 0.4397, 0.437, 0.444, 0.4389, 0.4374, 0.4311, 0.4392, 0.4325, 0.44, 0.4347, 0.4397, 0.437, 0.4382, 0.4388, 0.436, 0.4397, 0.4337, 0.4393, 0.4319, 0.4379, 0.4311, 0.4357, 0.4314, 0.4334, 0.4329, 0.4316, 0.4351, 0.4307, 0.444, 0.4389, 0.4397, 0.437, 0.44, 0.4347, 0.4447, 0.4342, 0.4447, 0.4342, 0.44, 0.4347, 0.4392, 0.4325, 0.443, 0.4298, 0.4454, 0.4281, 0.4405, 0.4241, 0.4343, 0.4231, 0.4284, 0.4254, 0.4244, 0.4303, 0.4235, 0.4365, 0.4257, 0.4424, 0.4306, 0.4463, 0.4368, 0.4473, 0.4427, 0.445, 0.4467, 0.4401, 0.4477, 0.4339, 0.4477, 0.4339, 0.4476, 0.4339, 0.4454, 0.4281, 0.4454, 0.4281, 0.4476, 0.4339, 0.4465, 0.4341, 0.4444, 0.4288, 0.4454, 0.4281, 0.4465, 0.4341, 0.4447, 0.4342, 0.443, 0.4298, 0.4444, 0.4288, 0.4467, 0.4401, 0.4466, 0.4401, 0.4476, 0.4339, 0.4477, 0.4339, 0.4466, 0.4401, 0.4456, 0.4397, 0.4465, 0.4341, 0.4476, 0.4339, 0.4456, 0.4397, 0.444, 0.4389, 0.4447, 0.4342, 0.4465, 0.4341, 0.4427, 0.445, 0.4427, 0.445, 0.4466, 0.4401, 0.4467, 0.4401, 0.4427, 0.445, 0.442, 0.4441, 0.4456, 0.4397, 0.4466, 0.4401, 0.442, 0.4441, 0.441, 0.4426, 0.444, 0.4389, 0.4456, 0.4397, 0.4368, 0.4473, 0.4368, 0.4473, 0.4427, 0.445, 0.4427, 0.445, 0.4343, 0.4231, 0.4344, 0.4243, 0.4319, 0.4178, 0.4318, 0.4165, 0.4427, 0.445, 0.4368, 0.4473, 0.4423, 0.4547, 0.4436, 0.4542, 0.4306, 0.4463, 0.4306, 0.4463, 0.4368, 0.4473, 0.4368, 0.4473, 0.4306, 0.4463, 0.4311, 0.4452, 0.4367, 0.4461, 0.4368, 0.4473, 0.4311, 0.4452, 0.4318, 0.4436, 0.4365, 0.4443, 0.4367, 0.4461, 0.4257, 0.4424, 0.4257, 0.4423, 0.4306, 0.4463, 0.4306, 0.4463, 0.4257, 0.4423, 0.4267, 0.4416, 0.4311, 0.4452, 0.4306, 0.4463, 0.4267, 0.4416, 0.4281, 0.4406, 0.4318, 0.4436, 0.4311, 0.4452, 0.4235, 0.4365, 0.4235, 0.4365, 0.4257, 0.4423, 0.4257, 0.4424, 0.4235, 0.4365, 0.4247, 0.4363, 0.4267, 0.4416, 0.4257, 0.4423, 0.4247, 0.4363, 0.4264, 0.4362, 0.4281, 0.4406, 0.4267, 0.4416, 0.4244, 0.4303, 0.4245, 0.4303, 0.4235, 0.4365, 0.4235, 0.4365, 0.4245, 0.4303, 0.4256, 0.4307, 0.4247, 0.4363, 0.4235, 0.4365, 0.4256, 0.4307, 0.4272, 0.4315, 0.4264, 0.4362, 0.4247, 0.4363, 0.4284, 0.4254, 0.4284, 0.4254, 0.4245, 0.4303, 0.4244, 0.4303, 0.4284, 0.4254, 0.4291, 0.4263, 0.4256, 0.4307, 0.4245, 0.4303, 0.4291, 0.4263, 0.4302, 0.4278, 0.4272, 0.4315, 0.4256, 0.4307, 0.4343, 0.4231, 0.4343, 0.4231, 0.4284, 0.4254, 0.4284, 0.4254, 0.4405, 0.4241, 0.4405, 0.4241, 0.4343, 0.4231, 0.4343, 0.4231, 0.4405, 0.4241, 0.44, 0.4252, 0.4344, 0.4243, 0.4343, 0.4231, 0.44, 0.4252, 0.4393, 0.4268, 0.4346, 0.4261, 0.4344, 0.4243, 0.4454, 0.4281, 0.4454, 0.4281, 0.4405, 0.4241, 0.4405, 0.4241, 0.4454, 0.4281, 0.4444, 0.4288, 0.44, 0.4252, 0.4405, 0.4241, 0.4444, 0.4288, 0.443, 0.4298, 0.4393, 0.4268, 0.44, 0.4252, 0.4344, 0.4243, 0.4346, 0.4261, 0.4318, 0.4189, 0.4319, 0.4178, 0.442, 0.4441, 0.4427, 0.445, 0.4436, 0.4542, 0.4423, 0.4509, 0.4318, 0.4189, 0.4323, 0.4236, 0.4302, 0.4244, 0.4274, 0.4206, 0.4395, 0.447, 0.4381, 0.4435, 0.4392, 0.4431, 0.4405, 0.4466, 0.4423, 0.4547, 0.4411, 0.4514, 0.4423, 0.4509, 0.4436, 0.4542, 0.4411, 0.4514, 0.4395, 0.447, 0.4405, 0.4466, 0.4423, 0.4509, 0.4318, 0.4165, 0.4319, 0.4178, 0.4266, 0.4198, 0.4259, 0.4188, 0.4319, 0.4178, 0.4318, 0.4189, 0.4274, 0.4206, 0.4266, 0.4198, 0.4365, 0.4443, 0.436, 0.4397, 0.4381, 0.4435, 0.4395, 0.447, 0.4302, 0.4278, 0.4291, 0.4263, 0.4266, 0.4198, 0.4274, 0.4206, 0.4367, 0.4461, 0.4365, 0.4443, 0.4395, 0.447, 0.4411, 0.4514, 0.4291, 0.4263, 0.4284, 0.4254, 0.4259, 0.4188, 0.4266, 0.4198, 0.4284, 0.4254, 0.4343, 0.4231, 0.4318, 0.4165, 0.4259, 0.4188, 0.4368, 0.4473, 0.4367, 0.4461, 0.4411, 0.4514, 0.4423, 0.4547, 0.436, 0.4397, 0.4382, 0.4388, 0.4392, 0.4431, 0.4381, 0.4435, 0.4382, 0.4388, 0.441, 0.4426, 0.4405, 0.4466, 0.4392, 0.4431, 0.441, 0.4426, 0.442, 0.4441, 0.4423, 0.4509, 0.4405, 0.4466, 0.4346, 0.4261, 0.4351, 0.4307, 0.4323, 0.4236, 0.4318, 0.4189, 0.4336, 0.3724, 0.4346, 0.377, 0.4325, 0.3781, 0.4294, 0.3746, 0.4294, 0.3746, 0.4325, 0.3781, 0.4313, 0.38, 0.4268, 0.3786, 0.4312, 0.3824, 0.4266, 0.3834, 0.4189, 0.383, 0.4235, 0.382, 0.4266, 0.3834, 0.4312, 0.3824, 0.4322, 0.3844, 0.4288, 0.3876, 0.4288, 0.3876, 0.4322, 0.3844, 0.4342, 0.3857, 0.4328, 0.3901, 0.4328, 0.3901, 0.4342, 0.3857, 0.4365, 0.3858, 0.4375, 0.3904, 0.4375, 0.3904, 0.4365, 0.3858, 0.4386, 0.3847, 0.4418, 0.3882, 0.4418, 0.3882, 0.4386, 0.3847, 0.4399, 0.3828, 0.4443, 0.3842, 0.4313, 0.38, 0.4312, 0.3824, 0.4235, 0.382, 0.4236, 0.3797, 0.4445, 0.3794, 0.44, 0.3804, 0.4389, 0.3784, 0.4423, 0.3752, 0.4325, 0.3781, 0.4346, 0.377, 0.4369, 0.3771, 0.4389, 0.3784, 0.44, 0.3804, 0.4399, 0.3828, 0.4386, 0.3847, 0.4365, 0.3858, 0.4342, 0.3857, 0.4322, 0.3844, 0.4312, 0.3824, 0.4313, 0.38, 0.4423, 0.3752, 0.4389, 0.3784, 0.4369, 0.3771, 0.4383, 0.3726, 0.4383, 0.3726, 0.4369, 0.3771, 0.4346, 0.377, 0.4336, 0.3724, 0.433, 0.3695, 0.4274, 0.3724, 0.424, 0.3777, 0.4237, 0.384, 0.4266, 0.3896, 0.4319, 0.393, 0.4382, 0.3933, 0.4438, 0.3904, 0.4472, 0.3851, 0.4474, 0.3788, 0.4445, 0.3732, 0.4392, 0.3698, 0.4392, 0.3698, 0.4392, 0.3698, 0.433, 0.3695, 0.433, 0.3695, 0.4392, 0.3698, 0.4389, 0.371, 0.4332, 0.3707, 0.433, 0.3695, 0.4389, 0.371, 0.4383, 0.3726, 0.4336, 0.3724, 0.4332, 0.3707, 0.4445, 0.3732, 0.4445, 0.3732, 0.4392, 0.3698, 0.4392, 0.3698, 0.4445, 0.3732, 0.4437, 0.374, 0.4389, 0.371, 0.4392, 0.3698, 0.4437, 0.374, 0.4423, 0.3752, 0.4383, 0.3726, 0.4389, 0.371, 0.4474, 0.3788, 0.4474, 0.3788, 0.4445, 0.3732, 0.4445, 0.3732, 0.4474, 0.3788, 0.4463, 0.379, 0.4437, 0.374, 0.4445, 0.3732, 0.4463, 0.379, 0.4445, 0.3794, 0.4423, 0.3752, 0.4437, 0.374, 0.4472, 0.3851, 0.4471, 0.3851, 0.4474, 0.3788, 0.4474, 0.3788, 0.424, 0.3777, 0.4251, 0.3781, 0.4181, 0.3778, 0.4169, 0.3774, 0.4474, 0.3788, 0.4471, 0.3851, 0.4561, 0.383, 0.4562, 0.3817, 0.4438, 0.3904, 0.4437, 0.3904, 0.4471, 0.3851, 0.4472, 0.3851, 0.4437, 0.3904, 0.4429, 0.3895, 0.446, 0.3847, 0.4471, 0.3851, 0.4429, 0.3895, 0.4418, 0.3882, 0.4443, 0.3842, 0.446, 0.3847, 0.4382, 0.3933, 0.4382, 0.3932, 0.4437, 0.3904, 0.4438, 0.3904, 0.4382, 0.3932, 0.4379, 0.3921, 0.4429, 0.3895, 0.4437, 0.3904, 0.4379, 0.3921, 0.4375, 0.3904, 0.4418, 0.3882, 0.4429, 0.3895, 0.4319, 0.393, 0.4319, 0.393, 0.4382, 0.3932, 0.4382, 0.3933, 0.4319, 0.393, 0.4322, 0.3918, 0.4379, 0.3921, 0.4382, 0.3932, 0.4322, 0.3918, 0.4328, 0.3901, 0.4375, 0.3904, 0.4379, 0.3921, 0.4266, 0.3896, 0.4266, 0.3896, 0.4319, 0.393, 0.4319, 0.393, 0.4266, 0.3896, 0.4275, 0.3888, 0.4322, 0.3918, 0.4319, 0.393, 0.4275, 0.3888, 0.4288, 0.3876, 0.4328, 0.3901, 0.4322, 0.3918, 0.4237, 0.384, 0.4237, 0.384, 0.4266, 0.3896, 0.4266, 0.3896, 0.4237, 0.384, 0.4249, 0.3837, 0.4275, 0.3888, 0.4266, 0.3896, 0.4249, 0.3837, 0.4266, 0.3834, 0.4288, 0.3876, 0.4275, 0.3888, 0.424, 0.3777, 0.424, 0.3777, 0.4237, 0.384, 0.4237, 0.384, 0.4274, 0.3724, 0.4274, 0.3724, 0.424, 0.3777, 0.424, 0.3777, 0.4274, 0.3724, 0.4282, 0.3733, 0.4251, 0.3781, 0.424, 0.3777, 0.4282, 0.3733, 0.4294, 0.3746, 0.4268, 0.3786, 0.4251, 0.3781, 0.433, 0.3695, 0.433, 0.3695, 0.4274, 0.3724, 0.4274, 0.3724, 0.433, 0.3695, 0.4332, 0.3707, 0.4282, 0.3733, 0.4274, 0.3724, 0.4332, 0.3707, 0.4336, 0.3724, 0.4294, 0.3746, 0.4282, 0.3733, 0.4251, 0.3781, 0.4268, 0.3786, 0.4191, 0.3783, 0.4181, 0.3778, 0.4463, 0.379, 0.4474, 0.3788, 0.4562, 0.3817, 0.4527, 0.3816, 0.4191, 0.3783, 0.4236, 0.3797, 0.4235, 0.382, 0.4189, 0.383, 0.448, 0.3825, 0.4442, 0.3824, 0.4443, 0.3812, 0.448, 0.3815, 0.4561, 0.383, 0.4526, 0.3828, 0.4527, 0.3816, 0.4562, 0.3817, 0.4526, 0.3828, 0.448, 0.3825, 0.448, 0.3815, 0.4527, 0.3816, 0.4169, 0.3774, 0.4181, 0.3778, 0.4179, 0.3834, 0.4167, 0.3837, 0.4181, 0.3778, 0.4191, 0.3783, 0.4189, 0.383, 0.4179, 0.3834, 0.4443, 0.3842, 0.4399, 0.3828, 0.4442, 0.3824, 0.448, 0.3825, 0.4266, 0.3834, 0.4249, 0.3837, 0.4179, 0.3834, 0.4189, 0.383, 0.446, 0.3847, 0.4443, 0.3842, 0.448, 0.3825, 0.4526, 0.3828, 0.4249, 0.3837, 0.4237, 0.384, 0.4167, 0.3837, 0.4179, 0.3834, 0.4237, 0.384, 0.424, 0.3777, 0.4169, 0.3774, 0.4167, 0.3837, 0.4471, 0.3851, 0.446, 0.3847, 0.4526, 0.3828, 0.4561, 0.383, 0.4399, 0.3828, 0.44, 0.3804, 0.4443, 0.3812, 0.4442, 0.3824, 0.44, 0.3804, 0.4445, 0.3794, 0.448, 0.3815, 0.4443, 0.3812, 0.4445, 0.3794, 0.4463, 0.379, 0.4527, 0.3816, 0.448, 0.3815, 0.4268, 0.3786, 0.4313, 0.38, 0.4236, 0.3797, 0.4191, 0.3783, 0.6263, 0.5115, 0.6263, 0.5115, 0.6324, 0.5099, 0.6324, 0.5099, 0.6324, 0.5099, 0.6324, 0.5099, 0.6368, 0.5054, 0.6368, 0.5054, 0.6368, 0.5054, 0.6368, 0.5054, 0.6384, 0.4994, 0.6384, 0.4994, 0.6384, 0.4994, 0.6384, 0.4994, 0.6368, 0.4934, 0.6368, 0.4934, 0.6368, 0.4934, 0.6368, 0.4934, 0.6324, 0.4889, 0.6324, 0.4889, 0.6324, 0.4889, 0.6324, 0.4889, 0.6263, 0.4873, 0.6263, 0.4873, 0.6263, 0.4873, 0.6263, 0.4873, 0.6203, 0.4889, 0.6203, 0.4889, 0.6203, 0.4889, 0.6203, 0.4889, 0.6159, 0.4934, 0.6159, 0.4934, 0.6159, 0.4934, 0.6159, 0.4934, 0.6143, 0.4994, 0.6143, 0.4994, 0.6143, 0.4994, 0.6143, 0.4994, 0.6159, 0.5054, 0.6159, 0.5054, 0.623, 0.5052, 0.6206, 0.5027, 0.6206, 0.5027, 0.623, 0.5052, 0.6159, 0.5054, 0.6159, 0.5054, 0.6203, 0.5099, 0.6203, 0.5099, 0.6203, 0.5099, 0.6203, 0.5099, 0.6263, 0.5115, 0.6263, 0.5115, 0.6263, 0.5115, 0.6324, 0.5099, 0.6368, 0.5054, 0.6384, 0.4994, 0.6368, 0.4934, 0.6324, 0.4889, 0.6263, 0.4873, 0.6203, 0.4889, 0.6159, 0.4934, 0.6143, 0.4994, 0.6159, 0.5054, 0.6203, 0.5099, 0.6263, 0.5061, 0.6297, 0.5052, 0.6324, 0.5099, 0.6263, 0.5115, 0.6297, 0.5052, 0.6321, 0.5027, 0.6368, 0.5054, 0.6324, 0.5099, 0.6321, 0.5027, 0.633, 0.4994, 0.6384, 0.4994, 0.6368, 0.5054, 0.633, 0.4994, 0.6321, 0.4961, 0.6368, 0.4934, 0.6384, 0.4994, 0.6321, 0.4961, 0.6297, 0.4936, 0.6324, 0.4889, 0.6368, 0.4934, 0.6297, 0.4936, 0.6263, 0.4927, 0.6263, 0.4873, 0.6324, 0.4889, 0.6263, 0.4927, 0.623, 0.4936, 0.6203, 0.4889, 0.6263, 0.4873, 0.623, 0.4936, 0.6206, 0.4961, 0.6159, 0.4934, 0.6203, 0.4889, 0.6206, 0.4961, 0.6197, 0.4994, 0.6143, 0.4994, 0.6159, 0.4934, 0.6197, 0.4994, 0.6206, 0.5027, 0.6159, 0.5054, 0.6143, 0.4994, 0.6206, 0.5027, 0.623, 0.5052, 0.6203, 0.5099, 0.6159, 0.5054, 0.623, 0.5052, 0.6263, 0.5061, 0.6263, 0.5115, 0.6203, 0.5099, 0.6297, 0.5052, 0.6263, 0.5061, 0.623, 0.5052, 0.6206, 0.5027, 0.6197, 0.4994, 0.6206, 0.4961, 0.623, 0.4936, 0.6263, 0.4927, 0.6297, 0.4936, 0.6321, 0.4961, 0.633, 0.4994, 0.6321, 0.5027, 0.6297, 0.5052, 0.6263, 0.5061, 0.6263, 0.5061, 0.6297, 0.5052, 0.6206, 0.4961, 0.623, 0.4936, 0.623, 0.4936, 0.6206, 0.4961, 0.6297, 0.4936, 0.6321, 0.4961, 0.6321, 0.4961, 0.6297, 0.4936, 0.6263, 0.5061, 0.623, 0.5052, 0.623, 0.5052, 0.6263, 0.5061, 0.6321, 0.5027, 0.6297, 0.5052, 0.6297, 0.5052, 0.6321, 0.5027, 0.6197, 0.4994, 0.6206, 0.4961, 0.6206, 0.4961, 0.6197, 0.4994, 0.6263, 0.4927, 0.6297, 0.4936, 0.6297, 0.4936, 0.6263, 0.4927, 0.633, 0.4994, 0.6321, 0.5027, 0.6321, 0.5027, 0.633, 0.4994, 0.6206, 0.5027, 0.6197, 0.4994, 0.6197, 0.4994, 0.6206, 0.5027, 0.623, 0.4936, 0.6263, 0.4927, 0.6263, 0.4927, 0.623, 0.4936, 0.6321, 0.4961, 0.633, 0.4994, 0.633, 0.4994, 0.6321, 0.4961, 0.6263, 0.5115, 0.6263, 0.5115, 0.6324, 0.5098, 0.6324, 0.5098, 0.6324, 0.5098, 0.6324, 0.5098, 0.6368, 0.5054, 0.6368, 0.5054, 0.6368, 0.5054, 0.6368, 0.5054, 0.6384, 0.4994, 0.6384, 0.4994, 0.6384, 0.4994, 0.6384, 0.4994, 0.6368, 0.4933, 0.6368, 0.4933, 0.6368, 0.4933, 0.6368, 0.4933, 0.6324, 0.4889, 0.6324, 0.4889, 0.6324, 0.4889, 0.6324, 0.4889, 0.6263, 0.4873, 0.6263, 0.4873, 0.6263, 0.4873, 0.6263, 0.4873, 0.6203, 0.4889, 0.6203, 0.4889, 0.6203, 0.4889, 0.6203, 0.4889, 0.6159, 0.4933, 0.6159, 0.4933, 0.6159, 0.4933, 0.6159, 0.4933, 0.6143, 0.4994, 0.6143, 0.4994, 0.6143, 0.4994, 0.6143, 0.4994, 0.6159, 0.5054, 0.6159, 0.5054, 0.623, 0.5052, 0.6206, 0.5027, 0.6206, 0.5027, 0.623, 0.5052, 0.6159, 0.5054, 0.6159, 0.5054, 0.6203, 0.5098, 0.6203, 0.5098, 0.6203, 0.5098, 0.6203, 0.5098, 0.6263, 0.5115, 0.6263, 0.5115, 0.6263, 0.5115, 0.6324, 0.5098, 0.6368, 0.5054, 0.6384, 0.4994, 0.6368, 0.4933, 0.6324, 0.4889, 0.6263, 0.4873, 0.6203, 0.4889, 0.6159, 0.4933, 0.6143, 0.4994, 0.6159, 0.5054, 0.6203, 0.5098, 0.6263, 0.5061, 0.6297, 0.5052, 0.6324, 0.5098, 0.6263, 0.5115, 0.6297, 0.5052, 0.6321, 0.5027, 0.6368, 0.5054, 0.6324, 0.5098, 0.6321, 0.5027, 0.633, 0.4994, 0.6384, 0.4994, 0.6368, 0.5054, 0.633, 0.4994, 0.6321, 0.496, 0.6368, 0.4933, 0.6384, 0.4994, 0.6321, 0.496, 0.6297, 0.4936, 0.6324, 0.4889, 0.6368, 0.4933, 0.6297, 0.4936, 0.6263, 0.4927, 0.6263, 0.4873, 0.6324, 0.4889, 0.6263, 0.4927, 0.623, 0.4936, 0.6203, 0.4889, 0.6263, 0.4873, 0.623, 0.4936, 0.6206, 0.496, 0.6159, 0.4933, 0.6203, 0.4889, 0.6206, 0.496, 0.6197, 0.4994, 0.6143, 0.4994, 0.6159, 0.4933, 0.6197, 0.4994, 0.6206, 0.5027, 0.6159, 0.5054, 0.6143, 0.4994, 0.6206, 0.5027, 0.623, 0.5052, 0.6203, 0.5098, 0.6159, 0.5054, 0.623, 0.5052, 0.6263, 0.5061, 0.6263, 0.5115, 0.6203, 0.5098, 0.6297, 0.5052, 0.6263, 0.5061, 0.623, 0.5052, 0.6206, 0.5027, 0.6197, 0.4994, 0.6206, 0.496, 0.623, 0.4936, 0.6263, 0.4927, 0.6297, 0.4936, 0.6321, 0.496, 0.633, 0.4994, 0.6321, 0.5027, 0.6297, 0.5052, 0.6263, 0.5061, 0.6263, 0.5061, 0.6297, 0.5052, 0.6206, 0.496, 0.623, 0.4936, 0.623, 0.4936, 0.6206, 0.496, 0.6297, 0.4936, 0.6321, 0.496, 0.6321, 0.496, 0.6297, 0.4936, 0.6263, 0.5061, 0.623, 0.5052, 0.623, 0.5052, 0.6263, 0.5061, 0.6321, 0.5027, 0.6297, 0.5052, 0.6297, 0.5052, 0.6321, 0.5027, 0.6197, 0.4994, 0.6206, 0.496, 0.6206, 0.496, 0.6197, 0.4994, 0.6263, 0.4927, 0.6297, 0.4936, 0.6297, 0.4936, 0.6263, 0.4927, 0.633, 0.4994, 0.6321, 0.5027, 0.6321, 0.5027, 0.633, 0.4994, 0.6206, 0.5027, 0.6197, 0.4994, 0.6197, 0.4994, 0.6206, 0.5027, 0.623, 0.4936, 0.6263, 0.4927, 0.6263, 0.4927, 0.623, 0.4936, 0.6321, 0.496, 0.633, 0.4994, 0.633, 0.4994, 0.6321, 0.496])
me_cube_001.materials.append(mat_material_001)
me_cube_001.use_remesh_fix_poles = True
me_cube_001.use_remesh_preserve_attributes = False
me_cube_001.update()
me_cube_003 = bpy.data.meshes.new('Cube.003')
me_cube_003.from_pydata([(0.09895, -0.2453, 0.1077), (0.1009, -0.2473, 0.07983), (0.09895, -0.2453, 0.05199), (0.06591, -0.245, 0.1591), (0.07324, -0.256, 0.1344), (0.07775, -0.2627, 0.1077), (0.07927, -0.265, 0.07983), (0.07775, -0.2627, 0.05199), (0.07324, -0.256, 0.02522), (0.06591, -0.245, 0.0005563), (0.0454, -0.256, 0.1591), (0.05045, -0.2682, 0.1344), (0.05355, -0.2757, 0.1077), (0.0546, -0.2782, 0.07983), (0.05355, -0.2757, 0.05199), (0.05045, -0.2682, 0.02522), (0.0454, -0.256, 0.0005563), (0.02314, -0.2627, 0.1591), (0.02572, -0.2757, 0.1344), (0.0273, -0.2836, 0.1077), (0.02784, -0.2863, 0.07983), (0.0273, -0.2836, 0.05199), (0.02572, -0.2757, 0.02522), (0.02314, -0.2627, 0.0005563), (6.124e-08, -0.265, 0.1591), (6.55e-08, -0.2782, 0.1344), (5.274e-08, -0.2863, 0.1077), (2.51e-08, -0.2891, 0.07983), (5.274e-08, -0.2863, 0.05199), (4.636e-08, -0.2782, 0.02522), (5.699e-08, -0.265, 0.0005563), (-0.02314, -0.2627, 0.1591), (-0.02572, -0.2757, 0.1344), (-0.0273, -0.2836, 0.1077), (-0.02784, -0.2863, 0.07983), (-0.0273, -0.2836, 0.05199), (-0.02572, -0.2757, 0.02522), (-0.02314, -0.2627, 0.0005563), (-0.0454, -0.256, 0.1591), (-0.05045, -0.2682, 0.1344), (-0.05355, -0.2757, 0.1077), (-0.0546, -0.2782, 0.07983), (-0.05355, -0.2757, 0.05199), (-0.05045, -0.2682, 0.02522), (-0.0454, -0.256, 0.0005563), (-0.06591, -0.245, 0.1591), (-0.07324, -0.256, 0.1344), (-0.07775, -0.2627, 0.1077), (-0.07927, -0.265, 0.07983), (-0.07775, -0.2627, 0.05199), (-0.07324, -0.256, 0.02522), (-0.06591, -0.245, 0.0005563), (-0.09895, -0.2453, 0.1077), (-0.1009, -0.2473, 0.07983), (-0.09895, -0.2453, 0.05199)], [], [(1, 0, 5, 6), (2, 1, 6, 7), (5, 4, 11, 12), (6, 5, 12, 13), (7, 6, 13, 14), (8, 7, 14, 15), (9, 8, 15, 16), (4, 3, 10, 11), (16, 15, 22, 23), (11, 10, 17, 18), (12, 11, 18, 19), (13, 12, 19, 20), (14, 13, 20, 21), (15, 14, 21, 22), (19, 18, 25, 26), (20, 19, 26, 27), (21, 20, 27, 28), (22, 21, 28, 29), (23, 22, 29, 30), (18, 17, 24, 25), (30, 29, 36, 37), (25, 24, 31, 32), (26, 25, 32, 33), (27, 26, 33, 34), (28, 27, 34, 35), (29, 28, 35, 36), (34, 33, 40, 41), (35, 34, 41, 42), (36, 35, 42, 43), (37, 36, 43, 44), (32, 31, 38, 39), (33, 32, 39, 40), (39, 38, 45, 46), (40, 39, 46, 47), (41, 40, 47, 48), (42, 41, 48, 49), (43, 42, 49, 50), (44, 43, 50, 51), (48, 47, 52, 53), (49, 48, 53, 54)])
_uv = me_cube_003.uv_layers.new(name='UVMap')
_uv.uv.foreach_set('vector', [1.45, 0.4989, 1.432, 0.764, 1.23, 0.764, 1.245, 0.4989, 1.432, 0.2339, 1.45, 0.4989, 1.245, 0.4989, 1.23, 0.2339, 1.23, 0.764, 1.187, 1.019, 0.9701, 1.019, 0.9996, 0.764, 1.245, 0.4989, 1.23, 0.764, 0.9996, 0.764, 1.01, 0.4989, 1.23, 0.2339, 1.245, 0.4989, 1.01, 0.4989, 0.9996, 0.2339, 1.187, -0.02099, 1.23, 0.2339, 0.9996, 0.2339, 0.9701, -0.02099, 1.117, -0.2559, 1.187, -0.02099, 0.9701, -0.02099, 0.922, -0.2559, 1.187, 1.019, 1.117, 1.254, 0.922, 1.254, 0.9701, 1.019, 0.922, -0.2559, 0.9701, -0.02099, 0.7346, -0.02099, 0.7101, -0.2559, 0.9701, 1.019, 0.922, 1.254, 0.7101, 1.254, 0.7346, 1.019, 0.9996, 0.764, 0.9701, 1.019, 0.7346, 1.019, 0.7497, 0.764, 1.01, 0.4989, 0.9996, 0.764, 0.7497, 0.764, 0.7548, 0.4989, 0.9996, 0.2339, 1.01, 0.4989, 0.7548, 0.4989, 0.7497, 0.2339, 0.9701, -0.02099, 0.9996, 0.2339, 0.7497, 0.2339, 0.7346, -0.02099, 0.7497, 0.764, 0.7346, 1.019, 0.4897, 1.019, 0.4897, 0.764, 0.7548, 0.4989, 0.7497, 0.764, 0.4897, 0.764, 0.4897, 0.4989, 0.7497, 0.2339, 0.7548, 0.4989, 0.4897, 0.4989, 0.4897, 0.2339, 0.7346, -0.02099, 0.7497, 0.2339, 0.4897, 0.2339, 0.4897, -0.02099, 0.7101, -0.2559, 0.7346, -0.02099, 0.4897, -0.02099, 0.4897, -0.2559, 0.7346, 1.019, 0.7101, 1.254, 0.4897, 1.254, 0.4897, 1.019, 0.4897, -0.2559, 0.4897, -0.02099, 0.2449, -0.02099, 0.2693, -0.2559, 0.4897, 1.019, 0.4897, 1.254, 0.2693, 1.254, 0.2449, 1.019, 0.4897, 0.764, 0.4897, 1.019, 0.2449, 1.019, 0.2298, 0.764, 0.4897, 0.4989, 0.4897, 0.764, 0.2298, 0.764, 0.2247, 0.4989, 0.4897, 0.2339, 0.4897, 0.4989, 0.2247, 0.4989, 0.2298, 0.2339, 0.4897, -0.02099, 0.4897, 0.2339, 0.2298, 0.2339, 0.2449, -0.02099, 0.2247, 0.4989, 0.2298, 0.764, -0.02019, 0.764, -0.03018, 0.4989, 0.2298, 0.2339, 0.2247, 0.4989, -0.03018, 0.4989, -0.02019, 0.2339, 0.2449, -0.02099, 0.2298, 0.2339, -0.02019, 0.2339, 0.009395, -0.02099, 0.2693, -0.2559, 0.2449, -0.02099, 0.009395, -0.02099, 0.05744, -0.2559, 0.2449, 1.019, 0.2693, 1.254, 0.05744, 1.254, 0.009395, 1.019, 0.2298, 0.764, 0.2449, 1.019, 0.009395, 1.019, -0.02019, 0.764, 0.009395, 1.019, 0.05744, 1.254, -0.1379, 1.254, -0.2076, 1.019, -0.02019, 0.764, 0.009395, 1.019, -0.2076, 1.019, -0.2506, 0.764, -0.03018, 0.4989, -0.02019, 0.764, -0.2506, 0.764, -0.2651, 0.4989, -0.02019, 0.2339, -0.03018, 0.4989, -0.2651, 0.4989, -0.2506, 0.2339, 0.009395, -0.02099, -0.02019, 0.2339, -0.2506, 0.2339, -0.2076, -0.02099, 0.05744, -0.2559, 0.009395, -0.02099, -0.2076, -0.02099, -0.1379, -0.2559, -0.2651, 0.4989, -0.2506, 0.764, -0.4525, 0.764, -0.4709, 0.4989, -0.2506, 0.2339, -0.2651, 0.4989, -0.4709, 0.4989, -0.4525, 0.2339])
me_cube_003.materials.append(mat_material_002)
me_cube_003.use_remesh_fix_poles = True
me_cube_003.use_remesh_preserve_attributes = False
me_cube_003.update()
me_cylinder = bpy.data.meshes.new('Cylinder')
me_cylinder.from_pydata([(0.02329, 0.08693, -0.065), (0.008638, 0.03224, 0.065), (0.06364, 0.06364, -0.065), (0.0236, 0.0236, 0.065), (0.08693, 0.02329, -0.065), (0.03224, 0.008638, 0.065), (0.08693, -0.02329, -0.065), (0.03224, -0.008638, 0.065), (0.06364, -0.06364, -0.065), (0.0236, -0.0236, 0.065), (0.02329, -0.08693, -0.065), (0.008638, -0.03224, 0.065), (-0.02329, -0.08693, -0.065), (-0.008638, -0.03224, 0.065), (-0.06364, -0.06364, -0.065), (-0.0236, -0.0236, 0.065), (-0.08693, -0.02329, -0.065), (-0.03224, -0.008638, 0.065), (-0.08693, 0.02329, -0.065), (-0.03224, 0.008638, 0.065), (-0.06364, 0.06364, -0.065), (-0.0236, 0.0236, 0.065), (-0.02329, 0.08693, -0.065), (-0.008638, 0.03224, 0.065), (0.02323, 0.08669, -0.03222), (0.02099, 0.07832, 0.006441), (0.01759, 0.06566, 0.04045), (0.04806, 0.04806, 0.04045), (0.05733, 0.05733, 0.006441), (0.06346, 0.06346, -0.03222), (0.06566, 0.01759, 0.04045), (0.07832, 0.02099, 0.006441), (0.08669, 0.02323, -0.03222), (0.06566, -0.01759, 0.04045), (0.07832, -0.02099, 0.006441), (0.08669, -0.02323, -0.03222), (0.04806, -0.04806, 0.04045), (0.05733, -0.05733, 0.006441), (0.06346, -0.06346, -0.03222), (0.01759, -0.06566, 0.04045), (0.02099, -0.07832, 0.006441), (0.02323, -0.08669, -0.03222), (-0.01759, -0.06566, 0.04045), (-0.02099, -0.07832, 0.006441), (-0.02323, -0.08669, -0.03222), (-0.04806, -0.04806, 0.04045), (-0.05733, -0.05733, 0.006441), (-0.06346, -0.06346, -0.03222), (-0.06566, -0.01759, 0.04045), (-0.07832, -0.02099, 0.006441), (-0.08669, -0.02323, -0.03222), (-0.06566, 0.01759, 0.04045), (-0.07832, 0.02099, 0.006441), (-0.08669, 0.02323, -0.03222), (-0.04806, 0.04806, 0.04045), (-0.05733, 0.05733, 0.006441), (-0.06346, 0.06346, -0.03222), (-0.01759, 0.06566, 0.04045), (-0.02099, 0.07832, 0.006441), (-0.02323, 0.08669, -0.03222), (0.08891, -0.008638, 0.06038), (0.08891, 0.008638, 0.06038), (-0.06425, 0.004414, 0.065), (-0.06425, -0.004414, 0.065), (0.1226, 0.01759, 0.04045), (0.13, 0.02099, 0.006441), (0.139, 0.02323, -0.03222), (0.1226, -0.01759, 0.04045), (0.13, -0.02099, 0.006441), (0.139, -0.02323, -0.03222), (-0.09203, -0.003783, 0.04045), (-0.1264, -0.004512, 0.006441), (-0.1525, -0.004994, -0.03222), (-0.09203, 0.003783, 0.04045), (-0.1264, 0.004512, 0.006441), (-0.1525, 0.004994, -0.03222)], [], [(26, 1, 3, 27), (27, 3, 5, 30), (7, 33, 67, 60), (33, 7, 9, 36), (36, 9, 11, 39), (39, 11, 13, 42), (42, 13, 15, 45), (45, 15, 17, 48), (5, 7, 60, 61), (51, 19, 21, 54), (3, 1, 23, 21, 19, 17, 15, 13, 11, 9, 7, 5), (54, 21, 23, 57), (57, 23, 1, 26), (0, 2, 4, 6, 8, 10, 12, 14, 16, 18, 20, 22), (22, 59, 24, 0), (59, 58, 25, 24), (58, 57, 26, 25), (20, 56, 59, 22), (56, 55, 58, 59), (55, 54, 57, 58), (18, 53, 56, 20), (53, 52, 55, 56), (52, 51, 54, 55), (16, 50, 53, 18), (32, 31, 65, 66), (53, 50, 72, 75), (14, 47, 50, 16), (47, 46, 49, 50), (46, 45, 48, 49), (12, 44, 47, 14), (44, 43, 46, 47), (43, 42, 45, 46), (10, 41, 44, 12), (41, 40, 43, 44), (40, 39, 42, 43), (8, 38, 41, 10), (38, 37, 40, 41), (37, 36, 39, 40), (6, 35, 38, 8), (35, 34, 37, 38), (34, 33, 36, 37), (4, 32, 35, 6), (2, 29, 32, 4), (29, 28, 31, 32), (28, 27, 30, 31), (0, 24, 29, 2), (24, 25, 28, 29), (25, 26, 27, 28), (31, 30, 64, 65), (52, 53, 75, 74), (64, 61, 60, 67), (70, 63, 62, 73), (72, 71, 74, 75), (71, 70, 73, 74), (66, 65, 68, 69), (65, 64, 67, 68), (48, 17, 63, 70), (33, 34, 68, 67), (49, 48, 70, 71), (34, 35, 69, 68), (35, 32, 66, 69), (50, 49, 71, 72), (17, 19, 62, 63), (19, 51, 73, 62), (51, 52, 74, 73), (30, 5, 61, 64)])
_uv = me_cylinder.uv_layers.new(name='UVMap')
_uv.uv.foreach_set('vector', [1.0, 0.875, 1.0, 1.0, 0.9167, 1.0, 0.9167, 0.875, 0.9167, 0.875, 0.9167, 1.0, 0.8333, 1.0, 0.8333, 0.875, 0.75, 1.0, 0.75, 0.875, 0.75, 0.875, 0.75, 1.0, 0.75, 0.875, 0.75, 1.0, 0.6667, 1.0, 0.6667, 0.875, 0.6667, 0.875, 0.6667, 1.0, 0.5833, 1.0, 0.5833, 0.875, 0.5833, 0.875, 0.5833, 1.0, 0.5, 1.0, 0.5, 0.875, 0.5, 0.875, 0.5, 1.0, 0.4167, 1.0, 0.4167, 0.875, 0.4167, 0.875, 0.4167, 1.0, 0.3333, 1.0, 0.3333, 0.875, 0.4578, 0.37, 0.49, 0.25, 0.49, 0.25, 0.4578, 0.37, 0.25, 0.875, 0.25, 1.0, 0.1667, 1.0, 0.1667, 0.875, 0.37, 0.4578, 0.25, 0.49, 0.13, 0.4578, 0.04215, 0.37, 0.01, 0.25, 0.04215, 0.13, 0.13, 0.04215, 0.25, 0.01, 0.37, 0.04215, 0.4578, 0.13, 0.49, 0.25, 0.4578, 0.37, 0.1667, 0.875, 0.1667, 1.0, 0.08333, 1.0, 0.08333, 0.875, 0.08333, 0.875, 0.08333, 1.0, 7.451e-08, 1.0, 7.451e-08, 0.875, 0.75, 0.49, 0.87, 0.4578, 0.9578, 0.37, 0.99, 0.25, 0.9578, 0.13, 0.87, 0.04215, 0.75, 0.01, 0.63, 0.04215, 0.5422, 0.13, 0.51, 0.25, 0.5422, 0.37, 0.63, 0.4578, 0.08333, 0.5, 0.08333, 0.625, 7.451e-08, 0.625, 7.451e-08, 0.5, 0.08333, 0.625, 0.08333, 0.75, 7.451e-08, 0.75, 7.451e-08, 0.625, 0.08333, 0.75, 0.08333, 0.875, 7.451e-08, 0.875, 7.451e-08, 0.75, 0.1667, 0.5, 0.1667, 0.625, 0.08333, 0.625, 0.08333, 0.5, 0.1667, 0.625, 0.1667, 0.75, 0.08333, 0.75, 0.08333, 0.625, 0.1667, 0.75, 0.1667, 0.875, 0.08333, 0.875, 0.08333, 0.75, 0.25, 0.5, 0.25, 0.625, 0.1667, 0.625, 0.1667, 0.5, 0.25, 0.625, 0.25, 0.75, 0.1667, 0.75, 0.1667, 0.625, 0.25, 0.75, 0.25, 0.875, 0.1667, 0.875, 0.1667, 0.75, 0.3333, 0.5, 0.3333, 0.625, 0.25, 0.625, 0.25, 0.5, 0.8333, 0.625, 0.8333, 0.75, 0.8333, 0.75, 0.8333, 0.625, 0.25, 0.625, 0.3333, 0.625, 0.3333, 0.625, 0.25, 0.625, 0.4167, 0.5, 0.4167, 0.625, 0.3333, 0.625, 0.3333, 0.5, 0.4167, 0.625, 0.4167, 0.75, 0.3333, 0.75, 0.3333, 0.625, 0.4167, 0.75, 0.4167, 0.875, 0.3333, 0.875, 0.3333, 0.75, 0.5, 0.5, 0.5, 0.625, 0.4167, 0.625, 0.4167, 0.5, 0.5, 0.625, 0.5, 0.75, 0.4167, 0.75, 0.4167, 0.625, 0.5, 0.75, 0.5, 0.875, 0.4167, 0.875, 0.4167, 0.75, 0.5833, 0.5, 0.5833, 0.625, 0.5, 0.625, 0.5, 0.5, 0.5833, 0.625, 0.5833, 0.75, 0.5, 0.75, 0.5, 0.625, 0.5833, 0.75, 0.5833, 0.875, 0.5, 0.875, 0.5, 0.75, 0.6667, 0.5, 0.6667, 0.625, 0.5833, 0.625, 0.5833, 0.5, 0.6667, 0.625, 0.6667, 0.75, 0.5833, 0.75, 0.5833, 0.625, 0.6667, 0.75, 0.6667, 0.875, 0.5833, 0.875, 0.5833, 0.75, 0.75, 0.5, 0.75, 0.625, 0.6667, 0.625, 0.6667, 0.5, 0.75, 0.625, 0.75, 0.75, 0.6667, 0.75, 0.6667, 0.625, 0.75, 0.75, 0.75, 0.875, 0.6667, 0.875, 0.6667, 0.75, 0.8333, 0.5, 0.8333, 0.625, 0.75, 0.625, 0.75, 0.5, 0.9167, 0.5, 0.9167, 0.625, 0.8333, 0.625, 0.8333, 0.5, 0.9167, 0.625, 0.9167, 0.75, 0.8333, 0.75, 0.8333, 0.625, 0.9167, 0.75, 0.9167, 0.875, 0.8333, 0.875, 0.8333, 0.75, 1.0, 0.5, 1.0, 0.625, 0.9167, 0.625, 0.9167, 0.5, 1.0, 0.625, 1.0, 0.75, 0.9167, 0.75, 0.9167, 0.625, 1.0, 0.75, 1.0, 0.875, 0.9167, 0.875, 0.9167, 0.75, 0.8333, 0.75, 0.8333, 0.875, 0.8333, 0.875, 0.8333, 0.75, 0.25, 0.75, 0.25, 0.625, 0.25, 0.625, 0.25, 0.75, 0.8333, 0.875, 0.8333, 1.0, 0.75, 1.0, 0.75, 0.875, 0.3333, 0.875, 0.3333, 1.0, 0.25, 1.0, 0.25, 0.875, 0.3333, 0.625, 0.3333, 0.75, 0.25, 0.75, 0.25, 0.625, 0.3333, 0.75, 0.3333, 0.875, 0.25, 0.875, 0.25, 0.75, 0.8333, 0.625, 0.8333, 0.75, 0.75, 0.75, 0.75, 0.625, 0.8333, 0.75, 0.8333, 0.875, 0.75, 0.875, 0.75, 0.75, 0.3333, 0.875, 0.3333, 1.0, 0.3333, 1.0, 0.3333, 0.875, 0.75, 0.875, 0.75, 0.75, 0.75, 0.75, 0.75, 0.875, 0.3333, 0.75, 0.3333, 0.875, 0.3333, 0.875, 0.3333, 0.75, 0.75, 0.75, 0.75, 0.625, 0.75, 0.625, 0.75, 0.75, 0.75, 0.625, 0.8333, 0.625, 0.8333, 0.625, 0.75, 0.625, 0.3333, 0.625, 0.3333, 0.75, 0.3333, 0.75, 0.3333, 0.625, 0.04215, 0.13, 0.01, 0.25, 0.01, 0.25, 0.04215, 0.13, 0.25, 1.0, 0.25, 0.875, 0.25, 0.875, 0.25, 1.0, 0.25, 0.875, 0.25, 0.75, 0.25, 0.75, 0.25, 0.875, 0.8333, 0.875, 0.8333, 1.0, 0.8333, 1.0, 0.8333, 0.875])
me_cylinder.use_remesh_fix_poles = True
me_cylinder.use_remesh_preserve_attributes = False
me_cylinder.update()
me_cylinder_002 = bpy.data.meshes.new('Cylinder.002')
me_cylinder_002.from_pydata([(0.0, 0.09, -0.065), (-1.86e-09, 0.04981, 0.065), (0.045, 0.07794, -0.065), (0.0249, 0.04313, 0.065), (0.07794, 0.045, -0.065), (0.04313, 0.0249, 0.065), (0.09, -3.934e-09, -0.065), (0.04981, -8.337e-10, 0.065), (0.07794, -0.045, -0.065), (0.04313, -0.0249, 0.065), (0.045, -0.07794, -0.065), (0.0249, -0.04313, 0.065), (-7.868e-09, -0.09, -0.065), (-4.768e-09, -0.04981, 0.065), (-0.045, -0.07794, -0.065), (-0.0249, -0.04313, 0.065), (-0.07794, -0.045, -0.065), (-0.04313, -0.0249, 0.065), (-0.09, 1.073e-09, -0.065), (-0.04981, 1.073e-09, 0.065), (-0.07794, 0.045, -0.065), (-0.04313, 0.0249, 0.065), (-0.045, 0.07794, -0.065), (-0.0249, 0.04313, 0.065), (0.045, 0.07794, 0.065), (0.0, 0.09, 0.065), (0.07794, 0.045, 0.065), (0.09, -3.934e-09, 0.065), (0.07794, -0.045, 0.065), (0.045, -0.07794, 0.065), (-7.868e-09, -0.09, 0.065), (-0.045, -0.07794, 0.065), (-0.07794, -0.045, 0.065), (-0.09, 1.073e-09, 0.065), (-0.07794, 0.045, 0.065), (-0.045, 0.07794, 0.065), (0.0249, 0.04313, -0.002952), (-1.399e-08, 0.04981, -0.002952), (0.04313, 0.0249, -0.002952), (0.04981, -8.337e-10, -0.002952), (0.04313, -0.0249, -0.002952), (0.0249, -0.04313, -0.002952), (-1.689e-08, -0.04981, -0.002952), (-0.0249, -0.04313, -0.002952), (-0.04313, -0.0249, -0.002952), (-0.04981, 1.073e-09, -0.002952), (-0.04313, 0.0249, -0.002952), (-0.0249, 0.04313, -0.002952)], [], [(0, 25, 24, 2), (2, 24, 26, 4), (4, 26, 27, 6), (6, 27, 28, 8), (8, 28, 29, 10), (10, 29, 30, 12), (12, 30, 31, 14), (14, 31, 32, 16), (16, 32, 33, 18), (18, 33, 34, 20), (23, 21, 46, 47), (20, 34, 35, 22), (22, 35, 25, 0), (0, 2, 4, 6, 8, 10, 12, 14, 16, 18, 20, 22), (1, 3, 24, 25), (3, 5, 26, 24), (5, 7, 27, 26), (7, 9, 28, 27), (9, 11, 29, 28), (11, 13, 30, 29), (13, 15, 31, 30), (15, 17, 32, 31), (17, 19, 33, 32), (19, 21, 34, 33), (21, 23, 35, 34), (23, 1, 25, 35), (36, 37, 47, 46, 45, 44, 43, 42, 41, 40, 39, 38), (3, 1, 37, 36), (17, 15, 43, 44), (11, 9, 40, 41), (1, 23, 47, 37), (5, 3, 36, 38), (19, 17, 44, 45), (13, 11, 41, 42), (7, 5, 38, 39), (21, 19, 45, 46), (15, 13, 42, 43), (9, 7, 39, 40)])
_uv = me_cylinder_002.uv_layers.new(name='UVMap')
_uv.uv.foreach_set('vector', [1.0, 0.5, 1.0, 1.0, 0.9167, 1.0, 0.9167, 0.5, 0.9167, 0.5, 0.9167, 1.0, 0.8333, 1.0, 0.8333, 0.5, 0.8333, 0.5, 0.8333, 1.0, 0.75, 1.0, 0.75, 0.5, 0.75, 0.5, 0.75, 1.0, 0.6667, 1.0, 0.6667, 0.5, 0.6667, 0.5, 0.6667, 1.0, 0.5833, 1.0, 0.5833, 0.5, 0.5833, 0.5, 0.5833, 1.0, 0.5, 1.0, 0.5, 0.5, 0.5, 0.5, 0.5, 1.0, 0.4167, 1.0, 0.4167, 0.5, 0.4167, 0.5, 0.4167, 1.0, 0.3333, 1.0, 0.3333, 0.5, 0.3333, 0.5, 0.3333, 1.0, 0.25, 1.0, 0.25, 0.5, 0.25, 0.5, 0.25, 1.0, 0.1667, 1.0, 0.1667, 0.5, 0.1836, 0.365, 0.135, 0.3164, 0.135, 0.3164, 0.1836, 0.365, 0.1667, 0.5, 0.1667, 1.0, 0.08333, 1.0, 0.08333, 0.5, 0.08333, 0.5, 0.08333, 1.0, 7.451e-08, 1.0, 7.451e-08, 0.5, 0.75, 0.49, 0.87, 0.4578, 0.9578, 0.37, 0.99, 0.25, 0.9578, 0.13, 0.87, 0.04215, 0.75, 0.01, 0.63, 0.04215, 0.5422, 0.13, 0.51, 0.25, 0.5422, 0.37, 0.63, 0.4578, 0.25, 0.3828, 0.3164, 0.365, 0.37, 0.4578, 0.25, 0.49, 0.3164, 0.365, 0.365, 0.3164, 0.4578, 0.37, 0.37, 0.4578, 0.365, 0.3164, 0.3828, 0.25, 0.49, 0.25, 0.4578, 0.37, 0.3828, 0.25, 0.365, 0.1836, 0.4578, 0.13, 0.49, 0.25, 0.365, 0.1836, 0.3164, 0.135, 0.37, 0.04215, 0.4578, 0.13, 0.3164, 0.135, 0.25, 0.1172, 0.25, 0.01, 0.37, 0.04215, 0.25, 0.1172, 0.1836, 0.135, 0.13, 0.04215, 0.25, 0.01, 0.1836, 0.135, 0.135, 0.1836, 0.04215, 0.13, 0.13, 0.04215, 0.135, 0.1836, 0.1172, 0.25, 0.01, 0.25, 0.04215, 0.13, 0.1172, 0.25, 0.135, 0.3164, 0.04215, 0.37, 0.01, 0.25, 0.135, 0.3164, 0.1836, 0.365, 0.13, 0.4578, 0.04215, 0.37, 0.1836, 0.365, 0.25, 0.3828, 0.25, 0.49, 0.13, 0.4578, 0.3164, 0.365, 0.25, 0.3828, 0.1836, 0.365, 0.135, 0.3164, 0.1172, 0.25, 0.135, 0.1836, 0.1836, 0.135, 0.25, 0.1172, 0.3164, 0.135, 0.365, 0.1836, 0.3828, 0.25, 0.365, 0.3164, 0.3164, 0.365, 0.25, 0.3828, 0.25, 0.3828, 0.3164, 0.365, 0.135, 0.1836, 0.1836, 0.135, 0.1836, 0.135, 0.135, 0.1836, 0.3164, 0.135, 0.365, 0.1836, 0.365, 0.1836, 0.3164, 0.135, 0.25, 0.3828, 0.1836, 0.365, 0.1836, 0.365, 0.25, 0.3828, 0.365, 0.3164, 0.3164, 0.365, 0.3164, 0.365, 0.365, 0.3164, 0.1172, 0.25, 0.135, 0.1836, 0.135, 0.1836, 0.1172, 0.25, 0.25, 0.1172, 0.3164, 0.135, 0.3164, 0.135, 0.25, 0.1172, 0.3828, 0.25, 0.365, 0.3164, 0.365, 0.3164, 0.3828, 0.25, 0.135, 0.3164, 0.1172, 0.25, 0.1172, 0.25, 0.135, 0.3164, 0.1836, 0.135, 0.25, 0.1172, 0.25, 0.1172, 0.1836, 0.135, 0.365, 0.1836, 0.3828, 0.25, 0.3828, 0.25, 0.365, 0.1836])
me_cylinder_002.use_remesh_fix_poles = True
me_cylinder_002.use_remesh_preserve_attributes = False
me_cylinder_002.update()

# ---- objects
ob_light = bpy.data.objects.new('Light', light_light)
ob_camera = bpy.data.objects.new('Camera', cam_camera)
ob_cube = bpy.data.objects.new('Cube', me_cube_001)
ob_cube_001 = bpy.data.objects.new('Cube.001', me_cube_003)
ob_cylinder = bpy.data.objects.new('Cylinder', me_cylinder)
ob_cylinder_002 = bpy.data.objects.new('Cylinder.002', me_cylinder_002)

# ---- transforms, parenting, visibility, modifiers, constraints
ob_light.location = (-1.251, -1.664, 1.577)
ob_light.rotation_euler = (0.6503, 0.05522, 1.866)
ob_light.lock_rotations_4d = False
ob_light.empty_display_type = 'ARROWS'
ob_light.color = (0.0, 0.0, 0.0, 0.0)
ob_light.lineart.crease_threshold = 0.0
ob_camera.location = (-0.6882, -1.128, 0.371)
ob_camera.rotation_euler = (1.277, 7.096e-06, -0.5674)
ob_camera.lock_rotations_4d = False
ob_camera.empty_display_type = 'ARROWS'
ob_camera.color = (0.0, 0.0, 0.0, 0.0)
ob_camera.display_type = 'WIRE'
ob_camera.lineart.crease_threshold = 0.0
ob_cube.location = (0.0, 0.0, 0.0)
ob_cube_001.location = (0.0, 0.05661, 0.0)
ob_cylinder.location = (0.0, 0.0, 0.0)
ob_cylinder.rotation_euler = (0.0, -0.0, 1.571)
ob_cylinder.scale = (0.1208, 0.1208, 0.1208)
ob_cylinder_002.location = (0.0, 0.0, 0.0)
ob_cylinder_002.scale = (0.1557, 0.1557, 0.3718)

# ---- collection membership
col_collection.objects.link(ob_light)
col_collection.objects.link(ob_camera)
col_collection.objects.link(ob_cube)
col_collection.objects.link(ob_cube_001)
col_knob.objects.link(ob_cylinder)
col_plug.objects.link(ob_cylinder_002)
def _layer_coll(name, lc=None):
    lc = lc or bpy.context.view_layer.layer_collection
    for c in lc.children:
        if c.name == name: return c
        r = _layer_coll(name, c)
        if r: return r
_layer_coll('Knob').exclude = True
_layer_coll('Plug').exclude = True

# ---- scene / render settings (as saved in the file)
scene.camera = ob_camera
scene.frame_start = 1; scene.frame_end = 250; scene.frame_set(27)
scene.render.engine = 'CYCLES'
scene.cycles.sampling_pattern = 'TABULATED_SOBOL'
scene.cycles.use_light_tree = False
scene.view_settings.view_transform = 'Filmic'
bpy.context.view_layer.update()
